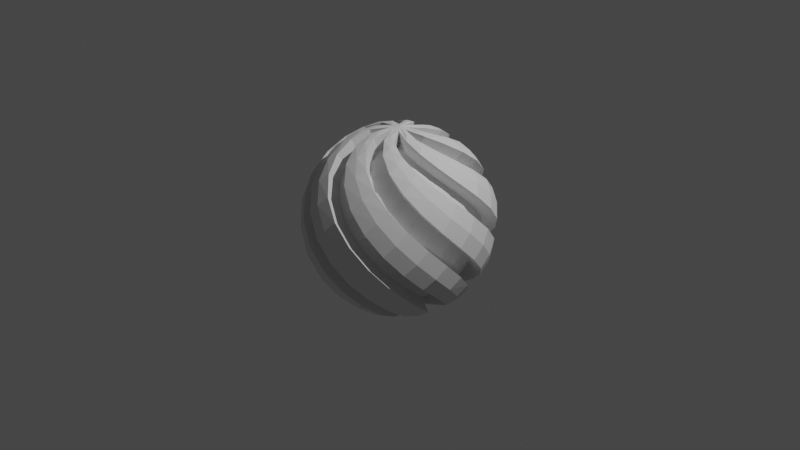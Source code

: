 # Source: surprised-abstract1.blend  (saved by Blender 3.3.6; exported with 4.5.12 LTS)
import bpy
from mathutils import Matrix  # noqa: F401  (used for matrix-valued properties, if any)

bpy.ops.wm.read_factory_settings(use_empty=True)
scene = bpy.context.scene
scene.name = 'Scene'

# ---- collections
col_collection = bpy.data.collections.new('Collection'); scene.collection.children.link(col_collection)

# ---- world
world_world = bpy.data.worlds.new('World'); scene.world = world_world
world_world.use_nodes = True; world_world.node_tree.nodes.clear()
_N = world_world.node_tree.nodes; _L = world_world.node_tree.links
n0 = _N.new('ShaderNodeOutputWorld'); n0.name = 'World Output'; n0.location = (300, 300)
n1 = _N.new('ShaderNodeBackground'); n1.name = 'Background'; n1.location = (10, 300)
n1.inputs[0].default_value = (0.05088, 0.05088, 0.05088, 1.0)
_L.new(n1.outputs[0], n0.inputs[0])
n0.is_active_output = True
world_world.color = (0.05088, 0.05088, 0.05088)
world_world.use_sun_shadow = False
world_world.sun_shadow_jitter_overblur = 0.0

# ---- cameras
cam_camera = bpy.data.cameras.new('Camera')
cam_camera.clip_end = 100.0
cam_camera.ortho_scale = 7.314

# ---- lights
light_light = bpy.data.lights.new('Light', 'POINT')
light_light.transmission_factor = 0.0
light_light.energy = 1000.0
light_light.shadow_soft_size = 0.1
light_light.shadow_maximum_resolution = 0.006
light_light.use_absolute_resolution = True

# ---- meshes
me_sphere = bpy.data.meshes.new('Sphere')
me_sphere.from_pydata([(0.0, 0.5556, 0.8315), (0.0, 0.9808, 0.1951), (0.0, 0.8315, -0.5556), (0.07466, 0.3753, 0.9239), (0.1802, 0.9061, 0.3827), (0.1802, 0.9061, -0.3827), (0.07466, 0.3753, -0.9239), (0.07466, 0.1802, 0.9808), (0.3182, 0.7682, 0.5556), (0.3753, 0.9061, -0.1951), (0.2126, 0.5133, -0.8315), (0.3928, 0.5879, 0.7071), (0.5556, 0.8315, 0.0), (0.3928, 0.5879, -0.7071), (0.3928, 0.3928, 0.8315), (0.6935, 0.6935, 0.1951), (0.5879, 0.5879, -0.5556), (0.1379, 0.1379, -0.9808), (0.3182, 0.2126, 0.9239), (0.7682, 0.5133, 0.3827), (0.7682, 0.5133, -0.3827), (0.3182, 0.2126, -0.9239), (0.0, 0.0, 1.0), (0.1802, 0.07466, 0.9808), (0.7682, 0.3182, 0.5556), (0.9061, 0.3753, -0.1951), (0.5133, 0.2126, -0.8315), (0.6935, 0.1379, 0.7071), (0.9808, 0.1951, 0.0), (0.6935, 0.1379, -0.7071), (0.5556, -5.215e-08, 0.8315), (0.9808, -8.941e-08, 0.1951), (0.8315, -8.941e-08, -0.5556), (0.1951, -1.118e-08, -0.9808), (0.3753, -0.07466, 0.9239), (0.9061, -0.1802, 0.3827), (0.9061, -0.1802, -0.3827), (0.3753, -0.07466, -0.9239), (0.1802, -0.07466, 0.9808), (0.7682, -0.3182, 0.5556), (0.9061, -0.3753, -0.1951), (0.5133, -0.2126, -0.8315), (0.5879, -0.3928, 0.7071), (0.8315, -0.5556, 0.0), (0.5879, -0.3928, -0.7071), (0.3928, -0.3928, 0.8315), (0.6935, -0.6935, 0.1951), (0.5879, -0.5879, -0.5556), (0.1379, -0.1379, -0.9808), (0.2126, -0.3182, 0.9239), (0.5133, -0.7682, 0.3827), (0.5133, -0.7682, -0.3827), (0.2126, -0.3182, -0.9239), (0.07466, -0.1802, 0.9808), (0.3182, -0.7682, 0.5556), (0.3753, -0.9061, -0.1951), (0.2126, -0.5133, -0.8315), (0.1379, -0.6935, 0.7071), (0.1951, -0.9808, 0.0), (0.1379, -0.6935, -0.7071), (-9.686e-08, -0.5556, 0.8315), (-1.341e-07, -0.9808, 0.1951), (-1.043e-07, -0.8315, -0.5556), (-7.451e-09, -0.1951, -0.9808), (-0.07466, -0.3753, 0.9239), (-0.1802, -0.9061, 0.3827), (-0.1802, -0.9061, -0.3827), (-0.07466, -0.3753, -0.9239), (-0.07466, -0.1802, 0.9808), (-0.3182, -0.7682, 0.5556), (-0.3753, -0.9061, -0.1951), (-0.2126, -0.5133, -0.8315), (-0.3928, -0.5879, 0.7071), (-0.5556, -0.8315, 0.0), (-0.3928, -0.5879, -0.7071), (-0.3928, -0.3928, 0.8315), (-0.6935, -0.6935, 0.1951), (-0.5879, -0.5879, -0.5556), (-0.1379, -0.1379, -0.9808), (0.0, 0.0, -1.0), (-0.3182, -0.2126, 0.9239), (-0.7682, -0.5133, 0.3827), (-0.7682, -0.5133, -0.3827), (-0.3182, -0.2126, -0.9239), (-0.1802, -0.07466, 0.9808), (-0.7682, -0.3182, 0.5556), (-0.9061, -0.3753, -0.1951), (-0.5133, -0.2126, -0.8315), (-0.6935, -0.1379, 0.7071), (-0.9808, -0.1951, 0.0), (-0.6935, -0.1379, -0.7071), (-0.5556, 1.49e-07, 0.8315), (-0.9808, 2.682e-07, 0.1951), (-0.8315, 1.639e-07, -0.5556), (-0.1951, 1.863e-08, -0.9808), (-0.3753, 0.07466, 0.9239), (-0.9061, 0.1802, 0.3827), (-0.9061, 0.1802, -0.3827), (-0.3753, 0.07466, -0.9239), (-0.1802, 0.07466, 0.9808), (-0.7682, 0.3182, 0.5556), (-0.9061, 0.3753, -0.1951), (-0.5133, 0.2126, -0.8315), (-0.5879, 0.3928, 0.7071), (-0.8315, 0.5556, 0.0), (-0.5879, 0.3928, -0.7071), (-0.3928, 0.3928, 0.8315), (-0.6935, 0.6935, 0.1951), (-0.5879, 0.5879, -0.5556), (-0.1379, 0.1379, -0.9808), (-0.2126, 0.3182, 0.9239), (-0.5133, 0.7682, 0.3827), (-0.5133, 0.7682, -0.3827), (-0.2126, 0.3182, -0.9239), (-0.07466, 0.1802, 0.9808), (-0.3182, 0.7682, 0.5556), (-0.3753, 0.9061, -0.1951), (-0.2126, 0.5133, -0.8315), (-0.1379, 0.6935, 0.7071), (-0.1951, 0.9808, 0.0), (-0.1379, 0.6935, -0.7071), (1.49e-08, 0.1951, -0.9808), (0.07537, 0.7282, 0.3973), (-0.06116, 0.7703, 0.6228), (-0.07508, 0.8239, -0.08937), (0.07113, 0.9513, -0.2691), (0.2157, 0.7257, 0.6417), (0.07195, 0.6275, 0.7666), (0.2642, 0.9521, -0.07485), (0.1202, 0.9808, 0.07485), (0.1737, 0.6073, -0.7666), (0.07845, 0.753, -0.6417), (0.2958, 0.5478, 0.774), (0.1414, 0.442, 0.8792), (0.4442, 0.8776, 0.1205), (0.2983, 0.9061, 0.2691), (0.2091, 0.7017, -0.3973), (0.3513, 0.6883, -0.6228), (0.05428, 0.2424, -0.7974), (0.0146, 0.04305, -0.8378), (0.105, 0.1999, 0.8043), (0.302, 0.3552, 0.8781), (0.3501, 0.6462, 0.3916), (0.5836, 0.7391, 0.3095), (0.3763, 0.6997, -0.2486), (0.5442, 0.6934, -0.4544), (0.1714, 0.3598, -0.7337), (0.1717, 0.2194, -0.9551), (0.2032, 0.1429, 0.7974), (0.03419, 0.02996, 0.8378), (0.4077, 0.496, 0.5314), (0.6612, 0.5576, 0.4853), (0.5295, 0.6357, -0.08937), (0.723, 0.6224, -0.2691), (0.3246, 0.4199, -0.6438), (0.3543, 0.2998, -0.8792), (0.4022, 0.3336, 0.6502), (0.6657, 0.3606, 0.6417), (0.6454, 0.5198, 0.07463), (0.8601, 0.4864, -0.07485), (0.4908, 0.4157, -0.5304), (0.5522, 0.3066, -0.7666), (0.3346, 0.1833, 0.7426), (0.5965, 0.1781, 0.774), (0.7068, 0.37, 0.2371), (0.9347, 0.3065, 0.1205), (0.644, 0.3483, -0.3973), (0.7351, 0.2383, -0.6228), (0.2098, 0.1331, -0.7974), (0.04077, 0.02012, -0.8378), (0.2156, 0.06715, 0.8043), (0.4647, 0.03764, 0.8781), (0.7045, 0.2094, 0.3916), (0.9352, 0.11, 0.3095), (0.7608, 0.2286, -0.2486), (0.8752, 0.1055, -0.4544), (0.3756, 0.1332, -0.7337), (0.2766, 0.03375, -0.9551), (0.2448, -0.04263, 0.7974), (0.04536, -0.002988, 0.8378), (0.639, 0.06248, 0.5314), (0.8618, -0.07331, 0.4853), (0.8239, 0.07508, -0.08937), (0.9513, -0.07113, -0.2691), (0.5265, 0.06736, -0.6438), (0.4625, -0.03855, -0.8792), (0.5203, -0.04849, 0.6502), (0.7257, -0.2157, 0.6417), (0.8239, -0.08882, 0.07463), (0.9521, -0.2642, -0.07485), (0.6409, -0.05312, -0.5304), (0.6073, -0.1737, -0.7666), (0.3662, -0.107, 0.7426), (0.5478, -0.2958, 0.774), (0.7614, -0.2381, 0.2371), (0.8776, -0.4442, 0.1205), (0.7017, -0.2091, -0.3973), (0.6883, -0.3513, -0.6228), (0.2424, -0.05428, -0.7974), (0.04305, -0.0146, -0.8378), (0.1999, -0.105, 0.8043), (0.3552, -0.302, 0.8781), (0.6462, -0.3501, 0.3916), (0.7391, -0.5836, 0.3095), (0.6997, -0.3763, -0.2486), (0.6934, -0.5442, -0.4544), (0.3598, -0.1714, -0.7337), (0.2194, -0.1717, -0.9551), (0.1429, -0.2032, 0.7974), (0.02996, -0.03419, 0.8378), (0.496, -0.4077, 0.5314), (0.5576, -0.6612, 0.4853), (0.6357, -0.5295, -0.08937), (0.6224, -0.723, -0.2691), (0.4199, -0.3246, -0.6438), (0.2998, -0.3543, -0.8792), (0.3336, -0.4022, 0.6502), (0.3606, -0.6657, 0.6417), (0.5198, -0.6454, 0.07463), (0.4864, -0.8601, -0.07485), (0.4157, -0.4908, -0.5304), (0.3066, -0.5522, -0.7666), (0.1833, -0.3346, 0.7426), (0.1781, -0.5965, 0.774), (0.37, -0.7068, 0.2371), (0.3065, -0.9347, 0.1205), (0.3483, -0.644, -0.3973), (0.2383, -0.7351, -0.6228), (0.1331, -0.2098, -0.7974), (0.02012, -0.04077, -0.8378), (0.06715, -0.2156, 0.8043), (0.03764, -0.4647, 0.8781), (0.2094, -0.7045, 0.3916), (0.11, -0.9352, 0.3095), (0.2286, -0.7608, -0.2486), (0.1055, -0.8752, -0.4544), (0.1332, -0.3756, -0.7337), (0.03375, -0.2766, -0.9551), (-0.04263, -0.2448, 0.7974), (-0.002988, -0.04536, 0.8378), (0.06248, -0.639, 0.5314), (-0.07331, -0.8618, 0.4853), (0.07508, -0.8239, -0.08937), (-0.07113, -0.9513, -0.2691), (0.06736, -0.5265, -0.6438), (-0.03855, -0.4625, -0.8792), (-0.04849, -0.5203, 0.6502), (-0.2157, -0.7257, 0.6417), (-0.08882, -0.8239, 0.07463), (-0.2642, -0.9521, -0.07485), (-0.05312, -0.6409, -0.5304), (-0.1737, -0.6073, -0.7666), (-0.107, -0.3662, 0.7426), (-0.2958, -0.5478, 0.774), (-0.2381, -0.7614, 0.2371), (-0.4442, -0.8776, 0.1205), (-0.2091, -0.7017, -0.3973), (-0.3513, -0.6883, -0.6228), (-0.05428, -0.2424, -0.7974), (-0.0146, -0.04305, -0.8378), (-0.105, -0.1999, 0.8043), (-0.302, -0.3552, 0.8781), (-0.3501, -0.6462, 0.3916), (-0.5836, -0.7391, 0.3095), (-0.3763, -0.6997, -0.2486), (-0.5442, -0.6934, -0.4544), (-0.1714, -0.3598, -0.7337), (-0.1717, -0.2194, -0.9551), (-0.2032, -0.1429, 0.7974), (-0.03419, -0.02996, 0.8378), (-0.4077, -0.496, 0.5314), (-0.6612, -0.5576, 0.4853), (-0.5295, -0.6357, -0.08937), (-0.723, -0.6224, -0.2691), (-0.3246, -0.4199, -0.6438), (-0.3543, -0.2998, -0.8792), (-0.4022, -0.3336, 0.6502), (-0.6657, -0.3606, 0.6417), (-0.6454, -0.5198, 0.07463), (-0.8601, -0.4864, -0.07485), (-0.4908, -0.4157, -0.5304), (-0.5522, -0.3066, -0.7666), (-0.3346, -0.1833, 0.7426), (-0.5965, -0.1781, 0.774), (-0.7068, -0.37, 0.2371), (-0.9347, -0.3065, 0.1205), (-0.644, -0.3483, -0.3973), (-0.7351, -0.2383, -0.6228), (-0.2098, -0.1331, -0.7974), (-0.04077, -0.02012, -0.8378), (-0.2156, -0.06715, 0.8043), (-0.4647, -0.03764, 0.8781), (-0.7045, -0.2094, 0.3916), (-0.9352, -0.11, 0.3095), (-0.7608, -0.2286, -0.2486), (-0.8752, -0.1055, -0.4544), (-0.3756, -0.1332, -0.7337), (-0.2766, -0.03375, -0.9551), (-0.2448, 0.04263, 0.7974), (-0.04536, 0.002988, 0.8378), (-0.639, -0.06248, 0.5314), (-0.8618, 0.07331, 0.4853), (-0.8239, -0.07508, -0.08937), (-0.9513, 0.07113, -0.2691), (-0.5265, -0.06736, -0.6438), (-0.4625, 0.03855, -0.8792), (-0.5203, 0.04849, 0.6502), (-0.7257, 0.2157, 0.6417), (-0.8239, 0.08882, 0.07463), (-0.9521, 0.2642, -0.07485), (-0.6409, 0.05312, -0.5304), (-0.6073, 0.1737, -0.7666), (-0.3662, 0.107, 0.7426), (-0.5478, 0.2958, 0.774), (-0.7614, 0.2381, 0.2371), (-0.8776, 0.4442, 0.1205), (-0.7017, 0.2091, -0.3973), (-0.6883, 0.3513, -0.6228), (-0.2424, 0.05428, -0.7974), (-0.04305, 0.0146, -0.8378), (-0.1999, 0.105, 0.8043), (-0.3552, 0.302, 0.8781), (-0.6462, 0.3501, 0.3916), (-0.7391, 0.5836, 0.3095), (-0.6997, 0.3763, -0.2486), (-0.6934, 0.5442, -0.4544), (-0.3598, 0.1714, -0.7337), (-0.2194, 0.1717, -0.9551), (-0.1429, 0.2032, 0.7974), (-0.02996, 0.03419, 0.8378), (-0.496, 0.4077, 0.5314), (-0.5576, 0.6612, 0.4853), (-0.6357, 0.5295, -0.08937), (-0.6224, 0.723, -0.2691), (-0.4199, 0.3246, -0.6438), (-0.2998, 0.3543, -0.8792), (-0.3336, 0.4022, 0.6502), (-0.3606, 0.6657, 0.6417), (-0.5198, 0.6454, 0.07463), (-0.4864, 0.8601, -0.07485), (-0.4157, 0.4908, -0.5304), (-0.3066, 0.5522, -0.7666), (-0.1833, 0.3346, 0.7426), (-0.1781, 0.5965, 0.774), (-0.37, 0.7068, 0.2371), (-0.3065, 0.9347, 0.1205), (-0.3483, 0.644, -0.3973), (-0.2383, 0.7351, -0.6228), (-0.1331, 0.2098, -0.7974), (-0.02012, 0.04077, -0.8378), (-0.06715, 0.2156, 0.8043), (-0.03764, 0.4647, 0.8781), (-0.2094, 0.7045, 0.3916), (-0.11, 0.9352, 0.3095), (-0.2286, 0.7608, -0.2486), (-0.1055, 0.8752, -0.4544), (-0.1332, 0.3756, -0.7337), (-0.03375, 0.2766, -0.9551), (0.04263, 0.2448, 0.7974), (0.002988, 0.04536, 0.8378), (0.04129, 0.3793, -0.7426), (-0.06371, 0.6193, -0.774), (0.107, 0.3662, 0.7426), (0.137, 0.2426, 0.9551), (0.2668, 0.296, 0.7337), (0.2637, 0.4606, 0.6438), (0.05312, 0.6409, -0.5304), (0.2621, 0.8243, -0.4853), (0.3023, 0.5665, -0.5314), (0.1543, 0.4992, -0.6502), (0.03855, 0.4625, -0.8792), (-0.06736, 0.5265, -0.6438), (0.2381, 0.7614, 0.2371), (0.4324, 0.7682, 0.4544), (0.5024, 0.6154, 0.2486), (0.3847, 0.7324, 0.08937), (0.4595, 0.822, -0.3095), (0.4631, 0.5707, -0.3916), (0.03498, 0.08445, -0.991), (0.07466, 0.2838, -0.9506), (0.2126, 0.4149, -0.8781), (0.1445, 0.1735, -0.8043), (0.06463, 0.06463, 0.991), (0.2337, 0.1776, 0.9506), (0.08882, 0.8239, 0.07463), (0.2332, 0.7952, -0.07463), (0.04849, 0.5203, 0.6502), (0.1962, 0.6125, 0.5304), (0.07331, 0.8618, 0.4853), (-0.06248, 0.639, 0.5314), (0.5014, 0.5879, 0.6228), (0.5682, 0.4617, 0.3973), (0.6408, 0.7462, -0.1205), (0.6123, 0.5114, -0.2371), (0.3928, 0.4829, -0.774), (0.2974, 0.239, -0.7426), (0.4946, 0.3928, 0.7666), (0.5718, 0.2944, 0.5304), (0.7785, 0.6085, 0.07485), (0.7272, 0.3974, -0.07463), (0.5879, 0.477, -0.6417), (0.4621, 0.2439, -0.6502), (0.4125, 0.2126, 0.8792), (0.5122, 0.1392, 0.6438), (0.8517, 0.4298, 0.2691), (0.7899, 0.2459, 0.08937), (0.7682, 0.3975, -0.4853), (0.6143, 0.1868, -0.5314), (0.2684, 0.07466, 0.9551), (0.398, 0.02066, 0.7337), (0.8489, 0.2375, 0.4544), (0.7904, 0.07994, 0.2486), (0.9061, 0.2563, -0.3095), (0.731, 0.07612, -0.3916), (0.08445, 0.03498, -0.991), (0.2535, 0.1479, -0.9506), (0.4437, 0.143, -0.8781), (0.2249, 0.02047, -0.8043), (0.0914, -2.608e-08, 0.991), (0.2908, -0.03965, 0.9506), (0.7703, 0.06116, 0.6228), (0.7282, -0.07537, 0.3973), (0.9808, 0.07455, -0.1205), (0.7946, -0.0714, -0.2371), (0.6193, 0.06371, -0.774), (0.3793, -0.04129, -0.7426), (0.6275, -0.07195, 0.7666), (0.6125, -0.1962, 0.5304), (0.9808, -0.1202, 0.07485), (0.7952, -0.2332, -0.07463), (0.753, -0.07845, -0.6417), (0.4992, -0.1543, -0.6502), (0.442, -0.1414, 0.8792), (0.4606, -0.2637, 0.6438), (0.9061, -0.2983, 0.2691), (0.7324, -0.3847, 0.08937), (0.8243, -0.2621, -0.4853), (0.5665, -0.3023, -0.5314), (0.2426, -0.137, 0.9551), (0.296, -0.2668, 0.7337), (0.7682, -0.4324, 0.4544), (0.6154, -0.5024, 0.2486), (0.822, -0.4595, -0.3095), (0.5707, -0.4631, -0.3916), (0.08445, -0.03498, -0.991), (0.2838, -0.07466, -0.9506), (0.4149, -0.2126, -0.8781), (0.1735, -0.1445, -0.8043), (0.06463, -0.06463, 0.991), (0.1776, -0.2337, 0.9506), (0.5879, -0.5014, 0.6228), (0.4617, -0.5682, 0.3973), (0.7462, -0.6408, -0.1205), (0.5114, -0.6123, -0.2371), (0.4829, -0.3928, -0.774), (0.239, -0.2974, -0.7426), (0.3928, -0.4946, 0.7666), (0.2944, -0.5718, 0.5304), (0.6085, -0.7785, 0.07485), (0.3974, -0.7272, -0.07463), (0.477, -0.5879, -0.6417), (0.2439, -0.4621, -0.6502), (0.2126, -0.4125, 0.8792), (0.1392, -0.5122, 0.6438), (0.4298, -0.8517, 0.2691), (0.2459, -0.7899, 0.08937), (0.3975, -0.7682, -0.4853), (0.1868, -0.6143, -0.5314), (0.07466, -0.2684, 0.9551), (0.02066, -0.398, 0.7337), (0.2375, -0.8489, 0.4544), (0.07994, -0.7904, 0.2486), (0.2563, -0.9061, -0.3095), (0.07612, -0.731, -0.3916), (0.03498, -0.08445, -0.991), (0.1479, -0.2535, -0.9506), (0.143, -0.4437, -0.8781), (0.02047, -0.2249, -0.8043), (-2.608e-08, -0.0914, 0.991), (-0.03965, -0.2908, 0.9506), (0.06116, -0.7703, 0.6228), (-0.07537, -0.7282, 0.3973), (0.07455, -0.9808, -0.1205), (-0.0714, -0.7946, -0.2371), (0.06371, -0.6193, -0.774), (-0.04129, -0.3793, -0.7426), (-0.07195, -0.6275, 0.7666), (-0.1962, -0.6125, 0.5304), (-0.1202, -0.9808, 0.07485), (-0.2332, -0.7952, -0.07463), (-0.07845, -0.753, -0.6417), (-0.1543, -0.4992, -0.6502), (-0.1414, -0.442, 0.8792), (-0.2637, -0.4606, 0.6438), (-0.2983, -0.9061, 0.2691), (-0.3847, -0.7324, 0.08937), (-0.2621, -0.8243, -0.4853), (-0.3023, -0.5665, -0.5314), (-0.137, -0.2426, 0.9551), (-0.2668, -0.296, 0.7337), (-0.4324, -0.7682, 0.4544), (-0.5024, -0.6154, 0.2486), (-0.4595, -0.822, -0.3095), (-0.4631, -0.5707, -0.3916), (-0.03498, -0.08445, -0.991), (-0.07466, -0.2838, -0.9506), (-0.2126, -0.4149, -0.8781), (-0.1445, -0.1735, -0.8043), (-0.06463, -0.06463, 0.991), (-0.2337, -0.1776, 0.9506), (-0.5014, -0.5879, 0.6228), (-0.5682, -0.4617, 0.3973), (-0.6408, -0.7462, -0.1205), (-0.6123, -0.5114, -0.2371), (-0.3928, -0.4829, -0.774), (-0.2974, -0.239, -0.7426), (-0.4946, -0.3928, 0.7666), (-0.5718, -0.2944, 0.5304), (-0.7785, -0.6085, 0.07485), (-0.7272, -0.3974, -0.07463), (-0.5879, -0.477, -0.6417), (-0.4621, -0.2439, -0.6502), (-0.4125, -0.2126, 0.8792), (-0.5122, -0.1392, 0.6438), (-0.8517, -0.4298, 0.2691), (-0.7899, -0.2459, 0.08937), (-0.7682, -0.3975, -0.4853), (-0.6143, -0.1868, -0.5314), (-0.2684, -0.07466, 0.9551), (-0.398, -0.02066, 0.7337), (-0.8489, -0.2375, 0.4544), (-0.7904, -0.07994, 0.2486), (-0.9061, -0.2563, -0.3095), (-0.731, -0.07612, -0.3916), (-0.08445, -0.03498, -0.991), (-0.2535, -0.1479, -0.9506), (-0.4437, -0.143, -0.8781), (-0.2249, -0.02047, -0.8043), (-0.0914, 3.353e-08, 0.991), (-0.2908, 0.03965, 0.9506), (-0.7703, -0.06116, 0.6228), (-0.7282, 0.07537, 0.3973), (-0.9808, -0.07455, -0.1205), (-0.7946, 0.0714, -0.2371), (-0.6193, -0.06371, -0.774), (-0.3793, 0.04129, -0.7426), (-0.6275, 0.07195, 0.7666), (-0.6125, 0.1962, 0.5304), (-0.9808, 0.1202, 0.07485), (-0.7952, 0.2332, -0.07463), (-0.753, 0.07845, -0.6417), (-0.4992, 0.1543, -0.6502), (-0.442, 0.1414, 0.8792), (-0.4606, 0.2637, 0.6438), (-0.9061, 0.2983, 0.2691), (-0.7324, 0.3847, 0.08937), (-0.8243, 0.2621, -0.4853), (-0.5665, 0.3023, -0.5314), (-0.2426, 0.137, 0.9551), (-0.296, 0.2668, 0.7337), (-0.7682, 0.4324, 0.4544), (-0.6154, 0.5024, 0.2486), (-0.822, 0.4595, -0.3095), (-0.5707, 0.4631, -0.3916), (-0.08445, 0.03498, -0.991), (-0.2838, 0.07466, -0.9506), (-0.4149, 0.2126, -0.8781), (-0.1735, 0.1445, -0.8043), (-0.06463, 0.06463, 0.991), (-0.1776, 0.2337, 0.9506), (-0.5879, 0.5014, 0.6228), (-0.4617, 0.5682, 0.3973), (-0.7462, 0.6408, -0.1205), (-0.5114, 0.6123, -0.2371), (-0.4829, 0.3928, -0.774), (-0.239, 0.2974, -0.7426), (-0.3928, 0.4946, 0.7666), (-0.2944, 0.5718, 0.5304), (-0.6085, 0.7785, 0.07485), (-0.3974, 0.7272, -0.07463), (-0.477, 0.5879, -0.6417), (-0.2439, 0.4621, -0.6502), (-0.2126, 0.4125, 0.8792), (-0.1392, 0.5122, 0.6438), (-0.4298, 0.8517, 0.2691), (-0.2459, 0.7899, 0.08937), (-0.3975, 0.7682, -0.4853), (-0.1868, 0.6143, -0.5314), (-0.07466, 0.2684, 0.9551), (-0.02066, 0.398, 0.7337), (-0.2375, 0.8489, 0.4544), (-0.07994, 0.7904, 0.2486), (-0.2563, 0.9061, -0.3095), (-0.07612, 0.731, -0.3916), (-0.03498, 0.08445, -0.991), (-0.1479, 0.2535, -0.9506), (-0.143, 0.4437, -0.8781), (-0.02047, 0.2249, -0.8043), (2.608e-08, 0.0914, 0.991), (0.03965, 0.2908, 0.9506), (-0.07455, 0.9808, -0.1205), (0.0714, 0.7946, -0.2371)], [], [(115, 118, 123, 590), (2, 131, 361, 120), (8, 11, 390, 373), (0, 3, 133, 127), (143, 151, 19, 15), (388, 126, 8, 4), (126, 132, 11, 8), (370, 130, 10, 6), (134, 143, 15, 12), (116, 119, 600, 592), (4, 8, 373, 135), (130, 137, 13, 10), (1, 4, 135, 129), (141, 383, 18, 14), (137, 145, 16, 13), (128, 134, 12, 9), (3, 7, 363, 133), (378, 147, 17, 79), (5, 9, 376, 367), (79, 121, 6, 379, 378), (145, 153, 20, 16), (151, 157, 24, 19), (22, 382, 363, 7), (6, 10, 380, 379), (147, 155, 21, 17), (11, 14, 396, 390), (12, 15, 398, 392), (9, 12, 392, 376), (22, 23, 18, 383, 382), (155, 161, 26, 21), (153, 159, 25, 20), (157, 163, 27, 24), (10, 13, 394, 380), (159, 165, 28, 25), (22, 418, 408, 23), (15, 19, 404, 398), (19, 24, 410, 404), (161, 167, 29, 26), (13, 16, 400, 394), (14, 18, 402, 396), (163, 171, 30, 27), (173, 181, 35, 31), (165, 173, 31, 28), (414, 177, 33, 79), (16, 20, 406, 400), (18, 23, 408, 402), (167, 175, 32, 29), (17, 21, 415, 414, 79), (181, 187, 39, 35), (24, 27, 420, 410), (21, 26, 416, 415), (175, 183, 36, 32), (171, 419, 34, 30), (177, 185, 37, 33), (20, 25, 412, 406), (185, 191, 41, 37), (28, 31, 428, 422), (22, 38, 34, 419, 418), (183, 189, 40, 36), (25, 28, 422, 412), (26, 29, 424, 416), (29, 32, 430, 424), (31, 35, 434, 428), (35, 39, 440, 434), (191, 197, 44, 41), (27, 30, 426, 420), (30, 34, 432, 426), (187, 193, 42, 39), (22, 448, 438, 38), (189, 195, 43, 40), (203, 211, 50, 46), (195, 203, 46, 43), (32, 36, 436, 430), (444, 207, 48, 79), (197, 205, 47, 44), (193, 201, 45, 42), (205, 213, 51, 47), (211, 217, 54, 50), (39, 42, 450, 440), (201, 449, 49, 45), (207, 215, 52, 48), (34, 38, 438, 432), (37, 41, 446, 445), (36, 40, 442, 436), (33, 37, 445, 444, 79), (40, 43, 452, 442), (22, 53, 49, 449, 448), (213, 219, 55, 51), (217, 223, 57, 54), (41, 44, 454, 446), (215, 221, 56, 52), (43, 46, 458, 452), (46, 50, 464, 458), (50, 54, 470, 464), (42, 45, 456, 450), (45, 49, 462, 456), (221, 227, 59, 56), (219, 225, 58, 55), (22, 478, 468, 53), (44, 47, 460, 454), (225, 233, 61, 58), (474, 237, 63, 79), (49, 53, 468, 462), (227, 235, 62, 59), (47, 51, 466, 460), (233, 241, 65, 61), (223, 231, 60, 57), (54, 57, 480, 470), (52, 56, 476, 475), (231, 479, 64, 60), (237, 245, 67, 63), (51, 55, 472, 466), (48, 52, 475, 474, 79), (235, 243, 66, 62), (241, 247, 69, 65), (22, 68, 64, 479, 478), (247, 253, 72, 69), (56, 59, 484, 476), (243, 249, 70, 66), (245, 251, 71, 67), (55, 58, 482, 472), (251, 257, 74, 71), (57, 60, 486, 480), (60, 64, 492, 486), (249, 255, 73, 70), (261, 509, 80, 75), (58, 61, 488, 482), (61, 65, 494, 488), (59, 62, 490, 484), (62, 66, 496, 490), (65, 69, 500, 494), (257, 265, 77, 74), (64, 68, 498, 492), (253, 261, 75, 72), (263, 271, 81, 76), (504, 267, 78, 79), (255, 263, 76, 73), (69, 72, 510, 500), (66, 70, 502, 496), (63, 67, 505, 504, 79), (267, 275, 83, 78), (265, 273, 82, 77), (271, 277, 85, 81), (67, 71, 506, 505), (273, 279, 86, 82), (277, 283, 88, 85), (275, 281, 87, 83), (22, 508, 498, 68), (73, 76, 518, 512), (71, 74, 514, 506), (70, 73, 512, 502), (22, 84, 80, 509, 508), (81, 85, 530, 524), (72, 75, 516, 510), (75, 80, 522, 516), (279, 285, 89, 86), (22, 538, 528, 84), (74, 77, 520, 514), (76, 81, 524, 518), (281, 287, 90, 87), (80, 84, 528, 522), (283, 291, 91, 88), (293, 301, 96, 92), (287, 295, 93, 90), (285, 293, 92, 89), (534, 297, 94, 79), (77, 82, 526, 520), (85, 88, 540, 530), (291, 539, 95, 91), (297, 305, 98, 94), (78, 83, 535, 534, 79), (295, 303, 97, 93), (301, 307, 100, 96), (82, 86, 532, 526), (83, 87, 536, 535), (87, 90, 544, 536), (305, 311, 102, 98), (89, 92, 548, 542), (86, 89, 542, 532), (22, 99, 95, 539, 538), (303, 309, 101, 97), (307, 313, 103, 100), (88, 91, 546, 540), (321, 569, 110, 106), (91, 95, 552, 546), (90, 93, 550, 544), (309, 315, 104, 101), (96, 100, 560, 554), (311, 317, 105, 102), (317, 325, 108, 105), (100, 103, 570, 560), (313, 321, 106, 103), (323, 331, 111, 107), (315, 323, 107, 104), (564, 327, 109, 79), (92, 96, 554, 548), (95, 99, 558, 552), (93, 97, 556, 550), (94, 98, 565, 564, 79), (97, 101, 562, 556), (325, 333, 112, 108), (331, 337, 115, 111), (22, 568, 558, 99), (98, 102, 566, 565), (327, 335, 113, 109), (103, 106, 576, 570), (104, 107, 578, 572), (101, 104, 572, 562), (22, 114, 110, 569, 568), (335, 341, 117, 113), (333, 339, 116, 112), (337, 343, 118, 115), (102, 105, 574, 566), (339, 345, 119, 116), (22, 598, 588, 114), (107, 111, 584, 578), (111, 115, 590, 584), (341, 347, 120, 117), (105, 108, 580, 574), (106, 110, 582, 576), (343, 351, 0, 118), (127, 123, 118, 0), (345, 353, 1, 119), (594, 357, 121, 79), (108, 112, 586, 580), (110, 114, 588, 582), (347, 355, 2, 120), (109, 113, 595, 594, 79), (117, 120, 361, 596), (113, 117, 596, 595), (600, 119, 1, 129), (351, 599, 3, 0), (357, 370, 6, 121), (112, 116, 592, 586), (132, 141, 14, 11), (125, 128, 9, 5), (7, 3, 599, 598, 22), (2, 5, 367, 131), (5, 2, 355, 125), (362, 140, 364, 365), (366, 136, 368, 369), (369, 360, 371, 366), (372, 142, 374, 375), (136, 144, 377, 368), (138, 146, 381, 139), (140, 149, 148, 364), (384, 372, 375, 385), (386, 362, 365, 387), (387, 122, 389, 386), (142, 150, 391, 374), (144, 152, 393, 377), (146, 154, 395, 381), (150, 156, 397, 391), (152, 158, 399, 393), (154, 160, 401, 395), (156, 162, 403, 397), (158, 164, 405, 399), (160, 166, 407, 401), (162, 170, 409, 403), (164, 172, 411, 405), (166, 174, 413, 407), (168, 176, 417, 169), (170, 179, 178, 409), (172, 180, 421, 411), (174, 182, 423, 413), (176, 184, 425, 417), (180, 186, 427, 421), (182, 188, 429, 423), (184, 190, 431, 425), (186, 192, 433, 427), (188, 194, 435, 429), (190, 196, 437, 431), (192, 200, 439, 433), (194, 202, 441, 435), (196, 204, 443, 437), (198, 206, 447, 199), (200, 209, 208, 439), (202, 210, 451, 441), (204, 212, 453, 443), (206, 214, 455, 447), (210, 216, 457, 451), (212, 218, 459, 453), (214, 220, 461, 455), (216, 222, 463, 457), (218, 224, 465, 459), (220, 226, 467, 461), (222, 230, 469, 463), (224, 232, 471, 465), (226, 234, 473, 467), (228, 236, 477, 229), (230, 239, 238, 469), (232, 240, 481, 471), (234, 242, 483, 473), (236, 244, 485, 477), (240, 246, 487, 481), (242, 248, 489, 483), (244, 250, 491, 485), (246, 252, 493, 487), (248, 254, 495, 489), (250, 256, 497, 491), (252, 260, 499, 493), (254, 262, 501, 495), (256, 264, 503, 497), (258, 266, 507, 259), (260, 269, 268, 499), (262, 270, 511, 501), (264, 272, 513, 503), (266, 274, 515, 507), (270, 276, 517, 511), (272, 278, 519, 513), (274, 280, 521, 515), (276, 282, 523, 517), (278, 284, 525, 519), (280, 286, 527, 521), (282, 290, 529, 523), (284, 292, 531, 525), (286, 294, 533, 527), (288, 296, 537, 289), (290, 299, 298, 529), (292, 300, 541, 531), (294, 302, 543, 533), (296, 304, 545, 537), (300, 306, 547, 541), (302, 308, 549, 543), (304, 310, 551, 545), (306, 312, 553, 547), (308, 314, 555, 549), (310, 316, 557, 551), (312, 320, 559, 553), (314, 322, 561, 555), (316, 324, 563, 557), (318, 326, 567, 319), (320, 329, 328, 559), (322, 330, 571, 561), (324, 332, 573, 563), (326, 334, 575, 567), (330, 336, 577, 571), (332, 338, 579, 573), (334, 340, 581, 575), (336, 342, 583, 577), (338, 344, 585, 579), (340, 346, 587, 581), (342, 350, 589, 583), (344, 352, 591, 585), (346, 354, 593, 587), (348, 356, 597, 349), (350, 359, 358, 589), (352, 389, 122, 591), (354, 124, 601, 593), (356, 371, 360, 597), (124, 384, 385, 601), (4, 1, 353, 388), (140, 362, 133, 363), (365, 364, 141, 132), (136, 366, 131, 367), (369, 368, 137, 130), (360, 369, 130, 370), (366, 371, 361, 131), (142, 372, 135, 373), (375, 374, 143, 134), (144, 136, 367, 376), (368, 377, 145, 137), (138, 139, 378, 379), (146, 138, 379, 380), (139, 381, 147, 378), (149, 140, 363, 382), (148, 149, 382, 383), (364, 148, 383, 141), (372, 384, 129, 135), (385, 375, 134, 128), (362, 386, 127, 133), (387, 365, 132, 126), (122, 387, 126, 388), (386, 389, 123, 127), (150, 142, 373, 390), (374, 391, 151, 143), (152, 144, 376, 392), (377, 393, 153, 145), (154, 146, 380, 394), (381, 395, 155, 147), (156, 150, 390, 396), (391, 397, 157, 151), (158, 152, 392, 398), (393, 399, 159, 153), (160, 154, 394, 400), (395, 401, 161, 155), (162, 156, 396, 402), (397, 403, 163, 157), (164, 158, 398, 404), (399, 405, 165, 159), (166, 160, 400, 406), (401, 407, 167, 161), (170, 162, 402, 408), (403, 409, 171, 163), (172, 164, 404, 410), (405, 411, 173, 165), (174, 166, 406, 412), (407, 413, 175, 167), (168, 169, 414, 415), (176, 168, 415, 416), (169, 417, 177, 414), (179, 170, 408, 418), (178, 179, 418, 419), (409, 178, 419, 171), (180, 172, 410, 420), (411, 421, 181, 173), (182, 174, 412, 422), (413, 423, 183, 175), (184, 176, 416, 424), (417, 425, 185, 177), (186, 180, 420, 426), (421, 427, 187, 181), (188, 182, 422, 428), (423, 429, 189, 183), (190, 184, 424, 430), (425, 431, 191, 185), (192, 186, 426, 432), (427, 433, 193, 187), (194, 188, 428, 434), (429, 435, 195, 189), (196, 190, 430, 436), (431, 437, 197, 191), (200, 192, 432, 438), (433, 439, 201, 193), (202, 194, 434, 440), (435, 441, 203, 195), (204, 196, 436, 442), (437, 443, 205, 197), (198, 199, 444, 445), (206, 198, 445, 446), (199, 447, 207, 444), (209, 200, 438, 448), (208, 209, 448, 449), (439, 208, 449, 201), (210, 202, 440, 450), (441, 451, 211, 203), (212, 204, 442, 452), (443, 453, 213, 205), (214, 206, 446, 454), (447, 455, 215, 207), (216, 210, 450, 456), (451, 457, 217, 211), (218, 212, 452, 458), (453, 459, 219, 213), (220, 214, 454, 460), (455, 461, 221, 215), (222, 216, 456, 462), (457, 463, 223, 217), (224, 218, 458, 464), (459, 465, 225, 219), (226, 220, 460, 466), (461, 467, 227, 221), (230, 222, 462, 468), (463, 469, 231, 223), (232, 224, 464, 470), (465, 471, 233, 225), (234, 226, 466, 472), (467, 473, 235, 227), (228, 229, 474, 475), (236, 228, 475, 476), (229, 477, 237, 474), (239, 230, 468, 478), (238, 239, 478, 479), (469, 238, 479, 231), (240, 232, 470, 480), (471, 481, 241, 233), (242, 234, 472, 482), (473, 483, 243, 235), (244, 236, 476, 484), (477, 485, 245, 237), (246, 240, 480, 486), (481, 487, 247, 241), (248, 242, 482, 488), (483, 489, 249, 243), (250, 244, 484, 490), (485, 491, 251, 245), (252, 246, 486, 492), (487, 493, 253, 247), (254, 248, 488, 494), (489, 495, 255, 249), (256, 250, 490, 496), (491, 497, 257, 251), (260, 252, 492, 498), (493, 499, 261, 253), (262, 254, 494, 500), (495, 501, 263, 255), (264, 256, 496, 502), (497, 503, 265, 257), (258, 259, 504, 505), (266, 258, 505, 506), (259, 507, 267, 504), (269, 260, 498, 508), (268, 269, 508, 509), (499, 268, 509, 261), (270, 262, 500, 510), (501, 511, 271, 263), (272, 264, 502, 512), (503, 513, 273, 265), (274, 266, 506, 514), (507, 515, 275, 267), (276, 270, 510, 516), (511, 517, 277, 271), (278, 272, 512, 518), (513, 519, 279, 273), (280, 274, 514, 520), (515, 521, 281, 275), (282, 276, 516, 522), (517, 523, 283, 277), (284, 278, 518, 524), (519, 525, 285, 279), (286, 280, 520, 526), (521, 527, 287, 281), (290, 282, 522, 528), (523, 529, 291, 283), (292, 284, 524, 530), (525, 531, 293, 285), (294, 286, 526, 532), (527, 533, 295, 287), (288, 289, 534, 535), (296, 288, 535, 536), (289, 537, 297, 534), (299, 290, 528, 538), (298, 299, 538, 539), (529, 298, 539, 291), (300, 292, 530, 540), (531, 541, 301, 293), (302, 294, 532, 542), (533, 543, 303, 295), (304, 296, 536, 544), (537, 545, 305, 297), (306, 300, 540, 546), (541, 547, 307, 301), (308, 302, 542, 548), (543, 549, 309, 303), (310, 304, 544, 550), (545, 551, 311, 305), (312, 306, 546, 552), (547, 553, 313, 307), (314, 308, 548, 554), (549, 555, 315, 309), (316, 310, 550, 556), (551, 557, 317, 311), (320, 312, 552, 558), (553, 559, 321, 313), (322, 314, 554, 560), (555, 561, 323, 315), (324, 316, 556, 562), (557, 563, 325, 317), (318, 319, 564, 565), (326, 318, 565, 566), (319, 567, 327, 564), (329, 320, 558, 568), (328, 329, 568, 569), (559, 328, 569, 321), (330, 322, 560, 570), (561, 571, 331, 323), (332, 324, 562, 572), (563, 573, 333, 325), (334, 326, 566, 574), (567, 575, 335, 327), (336, 330, 570, 576), (571, 577, 337, 331), (338, 332, 572, 578), (573, 579, 339, 333), (340, 334, 574, 580), (575, 581, 341, 335), (342, 336, 576, 582), (577, 583, 343, 337), (344, 338, 578, 584), (579, 585, 345, 339), (346, 340, 580, 586), (581, 587, 347, 341), (350, 342, 582, 588), (583, 589, 351, 343), (352, 344, 584, 590), (585, 591, 353, 345), (354, 346, 586, 592), (587, 593, 355, 347), (348, 349, 594, 595), (356, 348, 595, 596), (349, 597, 357, 594), (359, 350, 588, 598), (358, 359, 598, 599), (589, 358, 599, 351), (389, 352, 590, 123), (591, 122, 388, 353), (124, 354, 592, 600), (593, 601, 125, 355), (371, 356, 596, 361), (597, 360, 370, 357), (384, 124, 600, 129), (601, 385, 128, 125)])
_uv = me_sphere.uv_layers.new(name='UVMap')
_uv.uv.foreach_set('vector', [0.8125, 0.6875, 0.7812, 0.75, 0.7639, 0.7152, 0.7942, 0.6509, 0.75, 0.3125, 0.7322, 0.277, 0.7644, 0.2164, 0.7812, 0.25, 0.6875, 0.6875, 0.6562, 0.75, 0.6389, 0.7152, 0.6692, 0.6509, 0.75, 0.8125, 0.7188, 0.875, 0.7036, 0.8448, 0.7337, 0.7799, 0.6441, 0.6006, 0.6123, 0.6621, 0.5938, 0.625, 0.625, 0.5625, 0.7373, 0.6621, 0.7053, 0.723, 0.6875, 0.6875, 0.7188, 0.625, 0.7053, 0.723, 0.6731, 0.7836, 0.6562, 0.75, 0.6875, 0.6875, 0.7339, 0.1552, 0.7038, 0.2201, 0.6875, 0.1875, 0.7188, 0.125, 0.6756, 0.5386, 0.6441, 0.6006, 0.625, 0.5625, 0.6562, 0.5, 0.8125, 0.4375, 0.7812, 0.5, 0.7619, 0.4614, 0.7934, 0.3994, 0.7188, 0.625, 0.6875, 0.6875, 0.6692, 0.6509, 0.6998, 0.5872, 0.7038, 0.2201, 0.6736, 0.2848, 0.6562, 0.25, 0.6875, 0.1875, 0.75, 0.5625, 0.7188, 0.625, 0.6998, 0.5872, 0.7307, 0.524, 0.6408, 0.844, 0.6084, 0.9043, 0.5938, 0.875, 0.625, 0.8125, 0.6736, 0.2848, 0.6433, 0.3491, 0.625, 0.3125, 0.6562, 0.25, 0.7068, 0.476, 0.6756, 0.5386, 0.6562, 0.5, 0.6875, 0.4375, 0.7188, 0.875, 0.6875, 0.9375, 0.6734, 0.9092, 0.7036, 0.8448, 0.6792, 0.02928, 0.6391, 0.09076, 0.625, 0.0625, 0.6719, 0.0, 0.7188, 0.375, 0.6875, 0.4375, 0.6684, 0.3994, 0.7002, 0.3379, 0.7344, 0.0, 0.75, 0.0625, 0.7188, 0.125, 0.7041, 0.09569, 0.7124, 0.02928, 0.6433, 0.3491, 0.6127, 0.4128, 0.5938, 0.375, 0.625, 0.3125, 0.6123, 0.6621, 0.5803, 0.723, 0.5625, 0.6875, 0.5938, 0.625, 0.6406, 1.0, 0.6333, 0.9707, 0.6734, 0.9092, 0.6875, 0.9375, 0.7188, 0.125, 0.6875, 0.1875, 0.6717, 0.156, 0.7041, 0.09569, 0.6391, 0.09076, 0.6089, 0.1552, 0.5938, 0.125, 0.625, 0.0625, 0.6562, 0.75, 0.625, 0.8125, 0.6087, 0.7799, 0.6389, 0.7152, 0.6562, 0.5, 0.625, 0.5625, 0.6057, 0.524, 0.6369, 0.4614, 0.6875, 0.4375, 0.6562, 0.5, 0.6369, 0.4614, 0.6684, 0.3994, 0.5781, 1.0, 0.5625, 0.9375, 0.5938, 0.875, 0.6084, 0.9043, 0.6001, 0.9707, 0.6089, 0.1552, 0.5788, 0.2201, 0.5625, 0.1875, 0.5938, 0.125, 0.6127, 0.4128, 0.5818, 0.476, 0.5625, 0.4375, 0.5938, 0.375, 0.5803, 0.723, 0.5481, 0.7836, 0.5312, 0.75, 0.5625, 0.6875, 0.6875, 0.1875, 0.6562, 0.25, 0.6394, 0.2164, 0.6717, 0.156, 0.5818, 0.476, 0.5506, 0.5386, 0.5312, 0.5, 0.5625, 0.4375, 0.5156, 1.0, 0.5083, 0.9707, 0.5484, 0.9092, 0.5625, 0.9375, 0.625, 0.5625, 0.5938, 0.625, 0.5748, 0.5872, 0.6057, 0.524, 0.5938, 0.625, 0.5625, 0.6875, 0.5442, 0.6509, 0.5748, 0.5872, 0.5788, 0.2201, 0.5486, 0.2848, 0.5312, 0.25, 0.5625, 0.1875, 0.6562, 0.25, 0.625, 0.3125, 0.6072, 0.277, 0.6394, 0.2164, 0.625, 0.8125, 0.5938, 0.875, 0.5786, 0.8448, 0.6087, 0.7799, 0.5481, 0.7836, 0.5158, 0.844, 0.5, 0.8125, 0.5312, 0.75, 0.5191, 0.6006, 0.4873, 0.6621, 0.4688, 0.625, 0.5, 0.5625, 0.5506, 0.5386, 0.5191, 0.6006, 0.5, 0.5625, 0.5312, 0.5, 0.5542, 0.02928, 0.5141, 0.09076, 0.5, 0.0625, 0.5469, 0.0, 0.625, 0.3125, 0.5938, 0.375, 0.5752, 0.3379, 0.6072, 0.277, 0.5938, 0.875, 0.5625, 0.9375, 0.5484, 0.9092, 0.5786, 0.8448, 0.5486, 0.2848, 0.5183, 0.3491, 0.5, 0.3125, 0.5312, 0.25, 0.625, 0.0625, 0.5938, 0.125, 0.5791, 0.09569, 0.5874, 0.02928, 0.6094, 0.0, 0.4873, 0.6621, 0.4553, 0.723, 0.4375, 0.6875, 0.4688, 0.625, 0.5625, 0.6875, 0.5312, 0.75, 0.5139, 0.7152, 0.5442, 0.6509, 0.5938, 0.125, 0.5625, 0.1875, 0.5467, 0.156, 0.5791, 0.09569, 0.5183, 0.3491, 0.4877, 0.4128, 0.4688, 0.375, 0.5, 0.3125, 0.5158, 0.844, 0.4834, 0.9043, 0.4688, 0.875, 0.5, 0.8125, 0.5141, 0.09076, 0.4839, 0.1552, 0.4688, 0.125, 0.5, 0.0625, 0.5938, 0.375, 0.5625, 0.4375, 0.5434, 0.3994, 0.5752, 0.3379, 0.4839, 0.1552, 0.4538, 0.2201, 0.4375, 0.1875, 0.4688, 0.125, 0.5312, 0.5, 0.5, 0.5625, 0.4807, 0.524, 0.5119, 0.4614, 0.4531, 1.0, 0.4375, 0.9375, 0.4688, 0.875, 0.4834, 0.9043, 0.4751, 0.9707, 0.4877, 0.4128, 0.4568, 0.476, 0.4375, 0.4375, 0.4688, 0.375, 0.5625, 0.4375, 0.5312, 0.5, 0.5119, 0.4614, 0.5434, 0.3994, 0.5625, 0.1875, 0.5312, 0.25, 0.5144, 0.2164, 0.5467, 0.156, 0.5312, 0.25, 0.5, 0.3125, 0.4822, 0.277, 0.5144, 0.2164, 0.5, 0.5625, 0.4688, 0.625, 0.4498, 0.5872, 0.4807, 0.524, 0.4688, 0.625, 0.4375, 0.6875, 0.4192, 0.6509, 0.4498, 0.5872, 0.4538, 0.2201, 0.4236, 0.2848, 0.4062, 0.25, 0.4375, 0.1875, 0.5312, 0.75, 0.5, 0.8125, 0.4837, 0.7799, 0.5139, 0.7152, 0.5, 0.8125, 0.4688, 0.875, 0.4536, 0.8448, 0.4837, 0.7799, 0.4553, 0.723, 0.4231, 0.7836, 0.4062, 0.75, 0.4375, 0.6875, 0.3906, 1.0, 0.3833, 0.9707, 0.4234, 0.9092, 0.4375, 0.9375, 0.4568, 0.476, 0.4256, 0.5386, 0.4062, 0.5, 0.4375, 0.4375, 0.3941, 0.6006, 0.3623, 0.6621, 0.3438, 0.625, 0.375, 0.5625, 0.4256, 0.5386, 0.3941, 0.6006, 0.375, 0.5625, 0.4062, 0.5, 0.5, 0.3125, 0.4688, 0.375, 0.4502, 0.3379, 0.4822, 0.277, 0.4292, 0.02928, 0.3891, 0.09076, 0.375, 0.0625, 0.4219, 0.0, 0.4236, 0.2848, 0.3933, 0.3491, 0.375, 0.3125, 0.4062, 0.25, 0.4231, 0.7836, 0.3908, 0.844, 0.375, 0.8125, 0.4062, 0.75, 0.3933, 0.3491, 0.3627, 0.4128, 0.3438, 0.375, 0.375, 0.3125, 0.3623, 0.6621, 0.3303, 0.723, 0.3125, 0.6875, 0.3438, 0.625, 0.4375, 0.6875, 0.4062, 0.75, 0.3889, 0.7152, 0.4192, 0.6509, 0.3908, 0.844, 0.3584, 0.9043, 0.3438, 0.875, 0.375, 0.8125, 0.3891, 0.09076, 0.3589, 0.1552, 0.3438, 0.125, 0.375, 0.0625, 0.4688, 0.875, 0.4375, 0.9375, 0.4234, 0.9092, 0.4536, 0.8448, 0.4688, 0.125, 0.4375, 0.1875, 0.4217, 0.156, 0.4541, 0.09569, 0.4688, 0.375, 0.4375, 0.4375, 0.4184, 0.3994, 0.4502, 0.3379, 0.5, 0.0625, 0.4688, 0.125, 0.4541, 0.09569, 0.4624, 0.02928, 0.4844, 0.0, 0.4375, 0.4375, 0.4062, 0.5, 0.3869, 0.4614, 0.4184, 0.3994, 0.3281, 1.0, 0.3125, 0.9375, 0.3438, 0.875, 0.3584, 0.9043, 0.3501, 0.9707, 0.3627, 0.4128, 0.3318, 0.476, 0.3125, 0.4375, 0.3438, 0.375, 0.3303, 0.723, 0.2981, 0.7836, 0.2812, 0.75, 0.3125, 0.6875, 0.4375, 0.1875, 0.4062, 0.25, 0.3894, 0.2164, 0.4217, 0.156, 0.3589, 0.1552, 0.3288, 0.2201, 0.3125, 0.1875, 0.3438, 0.125, 0.4062, 0.5, 0.375, 0.5625, 0.3557, 0.524, 0.3869, 0.4614, 0.375, 0.5625, 0.3438, 0.625, 0.3248, 0.5872, 0.3557, 0.524, 0.3438, 0.625, 0.3125, 0.6875, 0.2942, 0.6509, 0.3248, 0.5872, 0.4062, 0.75, 0.375, 0.8125, 0.3587, 0.7799, 0.3889, 0.7152, 0.375, 0.8125, 0.3438, 0.875, 0.3286, 0.8448, 0.3587, 0.7799, 0.3288, 0.2201, 0.2986, 0.2848, 0.2812, 0.25, 0.3125, 0.1875, 0.3318, 0.476, 0.3006, 0.5386, 0.2812, 0.5, 0.3125, 0.4375, 0.2656, 1.0, 0.2583, 0.9707, 0.2984, 0.9092, 0.3125, 0.9375, 0.4062, 0.25, 0.375, 0.3125, 0.3572, 0.277, 0.3894, 0.2164, 0.3006, 0.5386, 0.2691, 0.6006, 0.25, 0.5625, 0.2812, 0.5, 0.3042, 0.02928, 0.2641, 0.09076, 0.25, 0.0625, 0.2969, 0.0, 0.3438, 0.875, 0.3125, 0.9375, 0.2984, 0.9092, 0.3286, 0.8448, 0.2986, 0.2848, 0.2683, 0.3491, 0.25, 0.3125, 0.2812, 0.25, 0.375, 0.3125, 0.3438, 0.375, 0.3252, 0.3379, 0.3572, 0.277, 0.2691, 0.6006, 0.2373, 0.6621, 0.2188, 0.625, 0.25, 0.5625, 0.2981, 0.7836, 0.2658, 0.844, 0.25, 0.8125, 0.2812, 0.75, 0.3125, 0.6875, 0.2812, 0.75, 0.2639, 0.7152, 0.2942, 0.6509, 0.3438, 0.125, 0.3125, 0.1875, 0.2967, 0.156, 0.3291, 0.09569, 0.2658, 0.844, 0.2334, 0.9043, 0.2188, 0.875, 0.25, 0.8125, 0.2641, 0.09076, 0.2339, 0.1552, 0.2188, 0.125, 0.25, 0.0625, 0.3438, 0.375, 0.3125, 0.4375, 0.2934, 0.3994, 0.3252, 0.3379, 0.375, 0.0625, 0.3438, 0.125, 0.3291, 0.09569, 0.3374, 0.02928, 0.3594, 0.0, 0.2683, 0.3491, 0.2377, 0.4128, 0.2188, 0.375, 0.25, 0.3125, 0.2373, 0.6621, 0.2053, 0.723, 0.1875, 0.6875, 0.2188, 0.625, 0.2031, 1.0, 0.1875, 0.9375, 0.2188, 0.875, 0.2334, 0.9043, 0.2251, 0.9707, 0.2053, 0.723, 0.1731, 0.7836, 0.1563, 0.75, 0.1875, 0.6875, 0.3125, 0.1875, 0.2812, 0.25, 0.2644, 0.2164, 0.2967, 0.156, 0.2377, 0.4128, 0.2068, 0.476, 0.1875, 0.4375, 0.2188, 0.375, 0.2339, 0.1552, 0.2038, 0.2201, 0.1875, 0.1875, 0.2188, 0.125, 0.3125, 0.4375, 0.2812, 0.5, 0.2619, 0.4614, 0.2934, 0.3994, 0.2038, 0.2201, 0.1736, 0.2848, 0.1563, 0.25, 0.1875, 0.1875, 0.2812, 0.75, 0.25, 0.8125, 0.2337, 0.7799, 0.2639, 0.7152, 0.25, 0.8125, 0.2188, 0.875, 0.2036, 0.8448, 0.2337, 0.7799, 0.2068, 0.476, 0.1756, 0.5386, 0.1562, 0.5, 0.1875, 0.4375, 0.1408, 0.844, 0.1084, 0.9043, 0.09375, 0.875, 0.125, 0.8125, 0.2812, 0.5, 0.25, 0.5625, 0.2307, 0.524, 0.2619, 0.4614, 0.25, 0.5625, 0.2188, 0.625, 0.1998, 0.5872, 0.2307, 0.524, 0.2812, 0.25, 0.25, 0.3125, 0.2322, 0.277, 0.2644, 0.2164, 0.25, 0.3125, 0.2188, 0.375, 0.2002, 0.3379, 0.2322, 0.277, 0.2188, 0.625, 0.1875, 0.6875, 0.1692, 0.6509, 0.1998, 0.5872, 0.1736, 0.2848, 0.1433, 0.3491, 0.125, 0.3125, 0.1563, 0.25, 0.2188, 0.875, 0.1875, 0.9375, 0.1734, 0.9092, 0.2036, 0.8448, 0.1731, 0.7836, 0.1408, 0.844, 0.125, 0.8125, 0.1563, 0.75, 0.1441, 0.6006, 0.1123, 0.6621, 0.09375, 0.625, 0.125, 0.5625, 0.1792, 0.02928, 0.1391, 0.09076, 0.125, 0.0625, 0.1719, 0.0, 0.1756, 0.5386, 0.1441, 0.6006, 0.125, 0.5625, 0.1562, 0.5, 0.1875, 0.6875, 0.1563, 0.75, 0.1389, 0.7152, 0.1692, 0.6509, 0.2188, 0.375, 0.1875, 0.4375, 0.1684, 0.3994, 0.2002, 0.3379, 0.25, 0.0625, 0.2188, 0.125, 0.2041, 0.09569, 0.2124, 0.02928, 0.2344, 0.0, 0.1391, 0.09076, 0.1089, 0.1552, 0.09375, 0.125, 0.125, 0.0625, 0.1433, 0.3491, 0.1127, 0.4128, 0.09375, 0.375, 0.125, 0.3125, 0.1123, 0.6621, 0.08027, 0.723, 0.0625, 0.6875, 0.09375, 0.625, 0.2188, 0.125, 0.1875, 0.1875, 0.1717, 0.156, 0.2041, 0.09569, 0.1127, 0.4128, 0.08176, 0.476, 0.0625, 0.4375, 0.09375, 0.375, 0.08027, 0.723, 0.04807, 0.7836, 0.03125, 0.75, 0.0625, 0.6875, 0.1089, 0.1552, 0.0788, 0.2201, 0.0625, 0.1875, 0.09375, 0.125, 0.1406, 1.0, 0.1333, 0.9707, 0.1734, 0.9092, 0.1875, 0.9375, 0.1562, 0.5, 0.125, 0.5625, 0.1057, 0.524, 0.1369, 0.4614, 0.1875, 0.1875, 0.1563, 0.25, 0.1394, 0.2164, 0.1717, 0.156, 0.1875, 0.4375, 0.1562, 0.5, 0.1369, 0.4614, 0.1684, 0.3994, 0.07812, 1.0, 0.0625, 0.9375, 0.09375, 0.875, 0.1084, 0.9043, 0.1001, 0.9707, 0.09375, 0.625, 0.0625, 0.6875, 0.04421, 0.6509, 0.07483, 0.5872, 0.1563, 0.75, 0.125, 0.8125, 0.1087, 0.7799, 0.1389, 0.7152, 0.125, 0.8125, 0.09375, 0.875, 0.07864, 0.8448, 0.1087, 0.7799, 0.08176, 0.476, 0.05056, 0.5386, 0.03125, 0.5, 0.0625, 0.4375, 0.01562, 1.0, 0.008304, 0.9707, 0.04837, 0.9092, 0.0625, 0.9375, 0.1563, 0.25, 0.125, 0.3125, 0.1072, 0.277, 0.1394, 0.2164, 0.125, 0.5625, 0.09375, 0.625, 0.07483, 0.5872, 0.1057, 0.524, 0.0788, 0.2201, 0.04865, 0.2848, 0.03125, 0.25, 0.0625, 0.1875, 0.09375, 0.875, 0.0625, 0.9375, 0.04837, 0.9092, 0.07864, 0.8448, 0.04807, 0.7836, 0.01576, 0.844, 0.0, 0.8125, 0.03125, 0.75, 0.01906, 0.6006, 0.9873, 0.6621, 0.9688, 0.625, 0.0, 0.5625, 0.04865, 0.2848, 0.01829, 0.3491, 0.0, 0.3125, 0.03125, 0.25, 0.05056, 0.5386, 0.01906, 0.6006, 0.0, 0.5625, 0.03125, 0.5, 0.0542, 0.02928, 0.01413, 0.09076, 0.0, 0.0625, 0.04687, 0.0, 0.125, 0.3125, 0.09375, 0.375, 0.07521, 0.3379, 0.1072, 0.277, 0.0625, 0.6875, 0.03125, 0.75, 0.01385, 0.7152, 0.04421, 0.6509, 0.01576, 0.844, 0.9834, 0.9043, 0.9687, 0.875, 0.0, 0.8125, 0.01413, 0.09076, 0.9839, 0.1552, 0.9687, 0.125, 0.0, 0.0625, 0.125, 0.0625, 0.09375, 0.125, 0.07909, 0.09569, 0.08741, 0.02928, 0.1094, 0.0, 0.01829, 0.3491, 0.9877, 0.4128, 0.9688, 0.375, 0.0, 0.3125, 0.9873, 0.6621, 0.9553, 0.723, 0.9375, 0.6875, 0.9688, 0.625, 0.09375, 0.375, 0.0625, 0.4375, 0.04344, 0.3994, 0.07521, 0.3379, 0.09375, 0.125, 0.0625, 0.1875, 0.04674, 0.156, 0.07909, 0.09569, 0.0625, 0.1875, 0.03125, 0.25, 0.01443, 0.2164, 0.04674, 0.156, 0.9839, 0.1552, 0.9538, 0.2201, 0.9375, 0.1875, 0.9687, 0.125, 0.03125, 0.5, 1.0, 0.5625, 0.9807, 0.524, 0.01194, 0.4614, 0.0625, 0.4375, 0.03125, 0.5, 0.01194, 0.4614, 0.04344, 0.3994, 0.9531, 1.0, 0.9375, 0.9375, 0.9687, 0.875, 0.9834, 0.9043, 0.9751, 0.9707, 0.9877, 0.4128, 0.9568, 0.476, 0.9375, 0.4375, 0.9688, 0.375, 0.9553, 0.723, 0.9231, 0.7836, 0.9062, 0.75, 0.9375, 0.6875, 0.03125, 0.75, 1.0, 0.8125, 0.9837, 0.7799, 0.01385, 0.7152, 0.8908, 0.844, 0.8584, 0.9043, 0.8438, 0.875, 0.875, 0.8125, 1.0, 0.8125, 0.9687, 0.875, 0.9536, 0.8448, 0.9837, 0.7799, 0.03125, 0.25, 1.0, 0.3125, 0.9822, 0.277, 0.01443, 0.2164, 0.9568, 0.476, 0.9256, 0.5386, 0.9062, 0.5, 0.9375, 0.4375, 0.9688, 0.625, 0.9375, 0.6875, 0.9192, 0.6509, 0.9498, 0.5872, 0.9538, 0.2201, 0.9236, 0.2848, 0.9062, 0.25, 0.9375, 0.1875, 0.9236, 0.2848, 0.8933, 0.3491, 0.875, 0.3125, 0.9062, 0.25, 0.9375, 0.6875, 0.9062, 0.75, 0.8889, 0.7152, 0.9192, 0.6509, 0.9231, 0.7836, 0.8908, 0.844, 0.875, 0.8125, 0.9062, 0.75, 0.8941, 0.6006, 0.8623, 0.6621, 0.8438, 0.625, 0.875, 0.5625, 0.9256, 0.5386, 0.8941, 0.6006, 0.875, 0.5625, 0.9062, 0.5, 0.9292, 0.02928, 0.8891, 0.09076, 0.875, 0.0625, 0.9219, 0.0, 1.0, 0.5625, 0.9688, 0.625, 0.9498, 0.5872, 0.9807, 0.524, 0.9687, 0.875, 0.9375, 0.9375, 0.9234, 0.9092, 0.9536, 0.8448, 1.0, 0.3125, 0.9688, 0.375, 0.9502, 0.3379, 0.9822, 0.277, 1.0, 0.0625, 0.9687, 0.125, 0.9541, 0.09569, 0.9624, 0.02928, 0.9844, 0.0, 0.9688, 0.375, 0.9375, 0.4375, 0.9184, 0.3994, 0.9502, 0.3379, 0.8933, 0.3491, 0.8627, 0.4128, 0.8438, 0.375, 0.875, 0.3125, 0.8623, 0.6621, 0.8303, 0.723, 0.8125, 0.6875, 0.8438, 0.625, 0.8906, 1.0, 0.8833, 0.9707, 0.9234, 0.9092, 0.9375, 0.9375, 0.9687, 0.125, 0.9375, 0.1875, 0.9217, 0.156, 0.9541, 0.09569, 0.8891, 0.09076, 0.8589, 0.1552, 0.8438, 0.125, 0.875, 0.0625, 0.9062, 0.75, 0.875, 0.8125, 0.8587, 0.7799, 0.8889, 0.7152, 0.9062, 0.5, 0.875, 0.5625, 0.8557, 0.524, 0.8869, 0.4614, 0.9375, 0.4375, 0.9062, 0.5, 0.8869, 0.4614, 0.9184, 0.3994, 0.8281, 1.0, 0.8125, 0.9375, 0.8438, 0.875, 0.8584, 0.9043, 0.8501, 0.9707, 0.8589, 0.1552, 0.8288, 0.2201, 0.8125, 0.1875, 0.8438, 0.125, 0.8627, 0.4128, 0.8318, 0.476, 0.8125, 0.4375, 0.8438, 0.375, 0.8303, 0.723, 0.7981, 0.7836, 0.7812, 0.75, 0.8125, 0.6875, 0.9375, 0.1875, 0.9062, 0.25, 0.8894, 0.2164, 0.9217, 0.156, 0.8318, 0.476, 0.8006, 0.5386, 0.7812, 0.5, 0.8125, 0.4375, 0.7656, 1.0, 0.7583, 0.9707, 0.7984, 0.9092, 0.8125, 0.9375, 0.875, 0.5625, 0.8438, 0.625, 0.8248, 0.5872, 0.8557, 0.524, 0.8438, 0.625, 0.8125, 0.6875, 0.7942, 0.6509, 0.8248, 0.5872, 0.8288, 0.2201, 0.7986, 0.2848, 0.7812, 0.25, 0.8125, 0.1875, 0.9062, 0.25, 0.875, 0.3125, 0.8572, 0.277, 0.8894, 0.2164, 0.875, 0.8125, 0.8438, 0.875, 0.8286, 0.8448, 0.8587, 0.7799, 0.7981, 0.7836, 0.7658, 0.844, 0.75, 0.8125, 0.7812, 0.75, 0.7337, 0.7799, 0.7639, 0.7152, 0.7812, 0.75, 0.75, 0.8125, 0.8006, 0.5386, 0.7691, 0.6006, 0.75, 0.5625, 0.7812, 0.5, 0.8042, 0.02928, 0.7641, 0.09076, 0.75, 0.0625, 0.7969, 0.0, 0.875, 0.3125, 0.8438, 0.375, 0.8252, 0.3379, 0.8572, 0.277, 0.8438, 0.875, 0.8125, 0.9375, 0.7984, 0.9092, 0.8286, 0.8448, 0.7986, 0.2848, 0.7683, 0.3491, 0.75, 0.3125, 0.7812, 0.25, 0.875, 0.0625, 0.8438, 0.125, 0.8291, 0.09569, 0.8374, 0.02928, 0.8594, 0.0, 0.8125, 0.1875, 0.7812, 0.25, 0.7644, 0.2164, 0.7967, 0.156, 0.8438, 0.125, 0.8125, 0.1875, 0.7967, 0.156, 0.8291, 0.09569, 0.7619, 0.4614, 0.7812, 0.5, 0.75, 0.5625, 0.7307, 0.524, 0.7658, 0.844, 0.7334, 0.9043, 0.7188, 0.875, 0.75, 0.8125, 0.7641, 0.09076, 0.7339, 0.1552, 0.7188, 0.125, 0.75, 0.0625, 0.8438, 0.375, 0.8125, 0.4375, 0.7934, 0.3994, 0.8252, 0.3379, 0.6731, 0.7836, 0.6408, 0.844, 0.625, 0.8125, 0.6562, 0.75, 0.7377, 0.4128, 0.7068, 0.476, 0.6875, 0.4375, 0.7188, 0.375, 0.6875, 0.9375, 0.7188, 0.875, 0.7334, 0.9043, 0.7251, 0.9707, 0.7031, 1.0, 0.75, 0.3125, 0.7188, 0.375, 0.7002, 0.3379, 0.7322, 0.277, 0.7188, 0.375, 0.75, 0.3125, 0.7683, 0.3491, 0.7377, 0.4128, 0.7036, 0.8448, 0.6734, 0.9092, 0.6408, 0.844, 0.6731, 0.7836, 0.7322, 0.277, 0.7002, 0.3379, 0.6736, 0.2848, 0.7038, 0.2201, 0.7038, 0.2201, 0.7339, 0.1552, 0.7644, 0.2164, 0.7322, 0.277, 0.6998, 0.5872, 0.6692, 0.6509, 0.6441, 0.6006, 0.6756, 0.5386, 0.7002, 0.3379, 0.6684, 0.3994, 0.6433, 0.3491, 0.6736, 0.2848, 0.7041, 0.09569, 0.6717, 0.156, 0.6391, 0.09076, 0.6792, 0.02928, 0.6734, 0.9092, 0.6333, 0.9707, 0.6084, 0.9043, 0.6408, 0.844, 0.7307, 0.524, 0.6998, 0.5872, 0.6756, 0.5386, 0.7068, 0.476, 0.7337, 0.7799, 0.7036, 0.8448, 0.6731, 0.7836, 0.7053, 0.723, 0.7053, 0.723, 0.7373, 0.6621, 0.7639, 0.7152, 0.7337, 0.7799, 0.6692, 0.6509, 0.6389, 0.7152, 0.6123, 0.6621, 0.6441, 0.6006, 0.6684, 0.3994, 0.6369, 0.4614, 0.6127, 0.4128, 0.6433, 0.3491, 0.6717, 0.156, 0.6394, 0.2164, 0.6089, 0.1552, 0.6391, 0.09076, 0.6389, 0.7152, 0.6087, 0.7799, 0.5803, 0.723, 0.6123, 0.6621, 0.6369, 0.4614, 0.6057, 0.524, 0.5818, 0.476, 0.6127, 0.4128, 0.6394, 0.2164, 0.6072, 0.277, 0.5788, 0.2201, 0.6089, 0.1552, 0.6087, 0.7799, 0.5786, 0.8448, 0.5481, 0.7836, 0.5803, 0.723, 0.6057, 0.524, 0.5748, 0.5872, 0.5506, 0.5386, 0.5818, 0.476, 0.6072, 0.277, 0.5752, 0.3379, 0.5486, 0.2848, 0.5788, 0.2201, 0.5786, 0.8448, 0.5484, 0.9092, 0.5158, 0.844, 0.5481, 0.7836, 0.5748, 0.5872, 0.5442, 0.6509, 0.5191, 0.6006, 0.5506, 0.5386, 0.5752, 0.3379, 0.5434, 0.3994, 0.5183, 0.3491, 0.5486, 0.2848, 0.5791, 0.09569, 0.5467, 0.156, 0.5141, 0.09076, 0.5542, 0.02928, 0.5484, 0.9092, 0.5083, 0.9707, 0.4834, 0.9043, 0.5158, 0.844, 0.5442, 0.6509, 0.5139, 0.7152, 0.4873, 0.6621, 0.5191, 0.6006, 0.5434, 0.3994, 0.5119, 0.4614, 0.4877, 0.4128, 0.5183, 0.3491, 0.5467, 0.156, 0.5144, 0.2164, 0.4839, 0.1552, 0.5141, 0.09076, 0.5139, 0.7152, 0.4837, 0.7799, 0.4553, 0.723, 0.4873, 0.6621, 0.5119, 0.4614, 0.4807, 0.524, 0.4568, 0.476, 0.4877, 0.4128, 0.5144, 0.2164, 0.4822, 0.277, 0.4538, 0.2201, 0.4839, 0.1552, 0.4837, 0.7799, 0.4536, 0.8448, 0.4231, 0.7836, 0.4553, 0.723, 0.4807, 0.524, 0.4498, 0.5872, 0.4256, 0.5386, 0.4568, 0.476, 0.4822, 0.277, 0.4502, 0.3379, 0.4236, 0.2848, 0.4538, 0.2201, 0.4536, 0.8448, 0.4234, 0.9092, 0.3908, 0.844, 0.4231, 0.7836, 0.4498, 0.5872, 0.4192, 0.6509, 0.3941, 0.6006, 0.4256, 0.5386, 0.4502, 0.3379, 0.4184, 0.3994, 0.3933, 0.3491, 0.4236, 0.2848, 0.4541, 0.09569, 0.4217, 0.156, 0.3891, 0.09076, 0.4292, 0.02928, 0.4234, 0.9092, 0.3833, 0.9707, 0.3584, 0.9043, 0.3908, 0.844, 0.4192, 0.6509, 0.3889, 0.7152, 0.3623, 0.6621, 0.3941, 0.6006, 0.4184, 0.3994, 0.3869, 0.4614, 0.3627, 0.4128, 0.3933, 0.3491, 0.4217, 0.156, 0.3894, 0.2164, 0.3589, 0.1552, 0.3891, 0.09076, 0.3889, 0.7152, 0.3587, 0.7799, 0.3303, 0.723, 0.3623, 0.6621, 0.3869, 0.4614, 0.3557, 0.524, 0.3318, 0.476, 0.3627, 0.4128, 0.3894, 0.2164, 0.3572, 0.277, 0.3288, 0.2201, 0.3589, 0.1552, 0.3587, 0.7799, 0.3286, 0.8448, 0.2981, 0.7836, 0.3303, 0.723, 0.3557, 0.524, 0.3248, 0.5872, 0.3006, 0.5386, 0.3318, 0.476, 0.3572, 0.277, 0.3252, 0.3379, 0.2986, 0.2848, 0.3288, 0.2201, 0.3286, 0.8448, 0.2984, 0.9092, 0.2658, 0.844, 0.2981, 0.7836, 0.3248, 0.5872, 0.2942, 0.6509, 0.2691, 0.6006, 0.3006, 0.5386, 0.3252, 0.3379, 0.2934, 0.3994, 0.2683, 0.3491, 0.2986, 0.2848, 0.3291, 0.09569, 0.2967, 0.156, 0.2641, 0.09076, 0.3042, 0.02928, 0.2984, 0.9092, 0.2583, 0.9707, 0.2334, 0.9043, 0.2658, 0.844, 0.2942, 0.6509, 0.2639, 0.7152, 0.2373, 0.6621, 0.2691, 0.6006, 0.2934, 0.3994, 0.2619, 0.4614, 0.2377, 0.4128, 0.2683, 0.3491, 0.2967, 0.156, 0.2644, 0.2164, 0.2339, 0.1552, 0.2641, 0.09076, 0.2639, 0.7152, 0.2337, 0.7799, 0.2053, 0.723, 0.2373, 0.6621, 0.2619, 0.4614, 0.2307, 0.524, 0.2068, 0.476, 0.2377, 0.4128, 0.2644, 0.2164, 0.2322, 0.277, 0.2038, 0.2201, 0.2339, 0.1552, 0.2337, 0.7799, 0.2036, 0.8448, 0.1731, 0.7836, 0.2053, 0.723, 0.2307, 0.524, 0.1998, 0.5872, 0.1756, 0.5386, 0.2068, 0.476, 0.2322, 0.277, 0.2002, 0.3379, 0.1736, 0.2848, 0.2038, 0.2201, 0.2036, 0.8448, 0.1734, 0.9092, 0.1408, 0.844, 0.1731, 0.7836, 0.1998, 0.5872, 0.1692, 0.6509, 0.1441, 0.6006, 0.1756, 0.5386, 0.2002, 0.3379, 0.1684, 0.3994, 0.1433, 0.3491, 0.1736, 0.2848, 0.2041, 0.09569, 0.1717, 0.156, 0.1391, 0.09076, 0.1792, 0.02928, 0.1734, 0.9092, 0.1333, 0.9707, 0.1084, 0.9043, 0.1408, 0.844, 0.1692, 0.6509, 0.1389, 0.7152, 0.1123, 0.6621, 0.1441, 0.6006, 0.1684, 0.3994, 0.1369, 0.4614, 0.1127, 0.4128, 0.1433, 0.3491, 0.1717, 0.156, 0.1394, 0.2164, 0.1089, 0.1552, 0.1391, 0.09076, 0.1389, 0.7152, 0.1087, 0.7799, 0.08027, 0.723, 0.1123, 0.6621, 0.1369, 0.4614, 0.1057, 0.524, 0.08176, 0.476, 0.1127, 0.4128, 0.1394, 0.2164, 0.1072, 0.277, 0.0788, 0.2201, 0.1089, 0.1552, 0.1087, 0.7799, 0.07864, 0.8448, 0.04807, 0.7836, 0.08027, 0.723, 0.1057, 0.524, 0.07483, 0.5872, 0.05056, 0.5386, 0.08176, 0.476, 0.1072, 0.277, 0.07521, 0.3379, 0.04865, 0.2848, 0.0788, 0.2201, 0.07864, 0.8448, 0.04837, 0.9092, 0.01576, 0.844, 0.04807, 0.7836, 0.07483, 0.5872, 0.04421, 0.6509, 0.01906, 0.6006, 0.05056, 0.5386, 0.07521, 0.3379, 0.04344, 0.3994, 0.01829, 0.3491, 0.04865, 0.2848, 0.07909, 0.09569, 0.04674, 0.156, 0.01413, 0.09076, 0.0542, 0.02928, 0.5248, 0.9068, 1.0, 0.9375, 0.9834, 0.9043, 0.01576, 0.844, 0.1219, 0.6308, 1.0, 0.6875, 0.9873, 0.6621, 0.01906, 0.6006, 0.0314, 0.375, 1.0, 0.4375, 0.9877, 0.4128, 0.01829, 0.3491, 0.2694, 0.1404, 1.0, 0.1875, 0.9839, 0.1552, 0.01413, 0.09076, 0.9948, 0.6979, 0.9688, 0.75, 0.9553, 0.723, 0.9873, 0.6621, 1.0, 0.4375, 0.9687, 0.5, 0.9568, 0.476, 0.9877, 0.4128, 0.9958, 0.1958, 0.9688, 0.25, 0.9538, 0.2201, 0.9839, 0.1552, 0.9837, 0.7799, 0.9536, 0.8448, 0.9231, 0.7836, 0.9553, 0.723, 0.9807, 0.524, 0.9498, 0.5872, 0.9256, 0.5386, 0.9568, 0.476, 0.9822, 0.277, 0.9502, 0.3379, 0.9236, 0.2848, 0.9538, 0.2201, 0.9536, 0.8448, 0.9234, 0.9092, 0.8908, 0.844, 0.9231, 0.7836, 0.9498, 0.5872, 0.9192, 0.6509, 0.8941, 0.6006, 0.9256, 0.5386, 0.9502, 0.3379, 0.9184, 0.3994, 0.8933, 0.3491, 0.9236, 0.2848, 0.9541, 0.09569, 0.9217, 0.156, 0.8891, 0.09076, 0.9292, 0.02928, 0.9234, 0.9092, 0.8833, 0.9707, 0.8584, 0.9043, 0.8908, 0.844, 0.9192, 0.6509, 0.8889, 0.7152, 0.8623, 0.6621, 0.8941, 0.6006, 0.9184, 0.3994, 0.8869, 0.4614, 0.8627, 0.4128, 0.8933, 0.3491, 0.9217, 0.156, 0.8894, 0.2164, 0.8589, 0.1552, 0.8891, 0.09076, 0.8889, 0.7152, 0.8587, 0.7799, 0.8303, 0.723, 0.8623, 0.6621, 0.8869, 0.4614, 0.8557, 0.524, 0.8318, 0.476, 0.8627, 0.4128, 0.8894, 0.2164, 0.8572, 0.277, 0.8288, 0.2201, 0.8589, 0.1552, 0.8587, 0.7799, 0.8286, 0.8448, 0.7981, 0.7836, 0.8303, 0.723, 0.8557, 0.524, 0.8248, 0.5872, 0.8006, 0.5386, 0.8318, 0.476, 0.8572, 0.277, 0.8252, 0.3379, 0.7986, 0.2848, 0.8288, 0.2201, 0.8286, 0.8448, 0.7984, 0.9092, 0.7658, 0.844, 0.7981, 0.7836, 0.8248, 0.5872, 0.7942, 0.6509, 0.7691, 0.6006, 0.8006, 0.5386, 0.8252, 0.3379, 0.7934, 0.3994, 0.7683, 0.3491, 0.7986, 0.2848, 0.8291, 0.09569, 0.7967, 0.156, 0.7641, 0.09076, 0.8042, 0.02928, 0.7984, 0.9092, 0.7583, 0.9707, 0.7334, 0.9043, 0.7658, 0.844, 0.7942, 0.6509, 0.7639, 0.7152, 0.7373, 0.6621, 0.7691, 0.6006, 0.7934, 0.3994, 0.7619, 0.4614, 0.7377, 0.4128, 0.7683, 0.3491, 0.7967, 0.156, 0.7644, 0.2164, 0.7339, 0.1552, 0.7641, 0.09076, 0.7619, 0.4614, 0.7307, 0.524, 0.7068, 0.476, 0.7377, 0.4128, 0.7188, 0.625, 0.75, 0.5625, 0.7691, 0.6006, 0.7373, 0.6621, 0.6734, 0.9092, 0.7036, 0.8448, 0.7036, 0.8448, 0.6734, 0.9092, 0.6731, 0.7836, 0.6408, 0.844, 0.6408, 0.844, 0.6731, 0.7836, 0.7002, 0.3379, 0.7322, 0.277, 0.7322, 0.277, 0.7002, 0.3379, 0.7038, 0.2201, 0.6736, 0.2848, 0.6736, 0.2848, 0.7038, 0.2201, 0.7339, 0.1552, 0.7038, 0.2201, 0.7038, 0.2201, 0.7339, 0.1552, 0.7322, 0.277, 0.7644, 0.2164, 0.7644, 0.2164, 0.7322, 0.277, 0.6692, 0.6509, 0.6998, 0.5872, 0.6998, 0.5872, 0.6692, 0.6509, 0.6756, 0.5386, 0.6441, 0.6006, 0.6441, 0.6006, 0.6756, 0.5386, 0.6684, 0.3994, 0.7002, 0.3379, 0.7002, 0.3379, 0.6684, 0.3994, 0.6736, 0.2848, 0.6433, 0.3491, 0.6433, 0.3491, 0.6736, 0.2848, 0.7041, 0.09569, 0.6792, 0.02928, 0.6792, 0.02928, 0.7041, 0.09569, 0.6717, 0.156, 0.7041, 0.09569, 0.7041, 0.09569, 0.6717, 0.156, 0.6792, 0.02928, 0.6391, 0.09076, 0.6391, 0.09076, 0.6792, 0.02928, 0.6333, 0.9707, 0.6734, 0.9092, 0.6734, 0.9092, 0.6333, 0.9707, 0.6084, 0.9043, 0.6333, 0.9707, 0.6333, 0.9707, 0.6084, 0.9043, 0.6408, 0.844, 0.6084, 0.9043, 0.6084, 0.9043, 0.6408, 0.844, 0.6998, 0.5872, 0.7307, 0.524, 0.7307, 0.524, 0.6998, 0.5872, 0.7068, 0.476, 0.6756, 0.5386, 0.6756, 0.5386, 0.7068, 0.476, 0.7036, 0.8448, 0.7337, 0.7799, 0.7337, 0.7799, 0.7036, 0.8448, 0.7053, 0.723, 0.6731, 0.7836, 0.6731, 0.7836, 0.7053, 0.723, 0.7373, 0.6621, 0.7053, 0.723, 0.7053, 0.723, 0.7373, 0.6621, 0.7337, 0.7799, 0.7639, 0.7152, 0.7639, 0.7152, 0.7337, 0.7799, 0.6389, 0.7152, 0.6692, 0.6509, 0.6692, 0.6509, 0.6389, 0.7152, 0.6441, 0.6006, 0.6123, 0.6621, 0.6123, 0.6621, 0.6441, 0.6006, 0.6369, 0.4614, 0.6684, 0.3994, 0.6684, 0.3994, 0.6369, 0.4614, 0.6433, 0.3491, 0.6127, 0.4128, 0.6127, 0.4128, 0.6433, 0.3491, 0.6394, 0.2164, 0.6717, 0.156, 0.6717, 0.156, 0.6394, 0.2164, 0.6391, 0.09076, 0.6089, 0.1552, 0.6089, 0.1552, 0.6391, 0.09076, 0.6087, 0.7799, 0.6389, 0.7152, 0.6389, 0.7152, 0.6087, 0.7799, 0.6123, 0.6621, 0.5803, 0.723, 0.5803, 0.723, 0.6123, 0.6621, 0.6057, 0.524, 0.6369, 0.4614, 0.6369, 0.4614, 0.6057, 0.524, 0.6127, 0.4128, 0.5818, 0.476, 0.5818, 0.476, 0.6127, 0.4128, 0.6072, 0.277, 0.6394, 0.2164, 0.6394, 0.2164, 0.6072, 0.277, 0.6089, 0.1552, 0.5788, 0.2201, 0.5788, 0.2201, 0.6089, 0.1552, 0.5786, 0.8448, 0.6087, 0.7799, 0.6087, 0.7799, 0.5786, 0.8448, 0.5803, 0.723, 0.5481, 0.7836, 0.5481, 0.7836, 0.5803, 0.723, 0.5748, 0.5872, 0.6057, 0.524, 0.6057, 0.524, 0.5748, 0.5872, 0.5818, 0.476, 0.5506, 0.5386, 0.5506, 0.5386, 0.5818, 0.476, 0.5752, 0.3379, 0.6072, 0.277, 0.6072, 0.277, 0.5752, 0.3379, 0.5788, 0.2201, 0.5486, 0.2848, 0.5486, 0.2848, 0.5788, 0.2201, 0.5484, 0.9092, 0.5786, 0.8448, 0.5786, 0.8448, 0.5484, 0.9092, 0.5481, 0.7836, 0.5158, 0.844, 0.5158, 0.844, 0.5481, 0.7836, 0.5442, 0.6509, 0.5748, 0.5872, 0.5748, 0.5872, 0.5442, 0.6509, 0.5506, 0.5386, 0.5191, 0.6006, 0.5191, 0.6006, 0.5506, 0.5386, 0.5434, 0.3994, 0.5752, 0.3379, 0.5752, 0.3379, 0.5434, 0.3994, 0.5486, 0.2848, 0.5183, 0.3491, 0.5183, 0.3491, 0.5486, 0.2848, 0.5791, 0.09569, 0.5542, 0.02928, 0.5542, 0.02928, 0.5791, 0.09569, 0.5467, 0.156, 0.5791, 0.09569, 0.5791, 0.09569, 0.5467, 0.156, 0.5542, 0.02928, 0.5141, 0.09076, 0.5141, 0.09076, 0.5542, 0.02928, 0.5083, 0.9707, 0.5484, 0.9092, 0.5484, 0.9092, 0.5083, 0.9707, 0.4834, 0.9043, 0.5083, 0.9707, 0.5083, 0.9707, 0.4834, 0.9043, 0.5158, 0.844, 0.4834, 0.9043, 0.4834, 0.9043, 0.5158, 0.844, 0.5139, 0.7152, 0.5442, 0.6509, 0.5442, 0.6509, 0.5139, 0.7152, 0.5191, 0.6006, 0.4873, 0.6621, 0.4873, 0.6621, 0.5191, 0.6006, 0.5119, 0.4614, 0.5434, 0.3994, 0.5434, 0.3994, 0.5119, 0.4614, 0.5183, 0.3491, 0.4877, 0.4128, 0.4877, 0.4128, 0.5183, 0.3491, 0.5144, 0.2164, 0.5467, 0.156, 0.5467, 0.156, 0.5144, 0.2164, 0.5141, 0.09076, 0.4839, 0.1552, 0.4839, 0.1552, 0.5141, 0.09076, 0.4837, 0.7799, 0.5139, 0.7152, 0.5139, 0.7152, 0.4837, 0.7799, 0.4873, 0.6621, 0.4553, 0.723, 0.4553, 0.723, 0.4873, 0.6621, 0.4807, 0.524, 0.5119, 0.4614, 0.5119, 0.4614, 0.4807, 0.524, 0.4877, 0.4128, 0.4568, 0.476, 0.4568, 0.476, 0.4877, 0.4128, 0.4822, 0.277, 0.5144, 0.2164, 0.5144, 0.2164, 0.4822, 0.277, 0.4839, 0.1552, 0.4538, 0.2201, 0.4538, 0.2201, 0.4839, 0.1552, 0.4536, 0.8448, 0.4837, 0.7799, 0.4837, 0.7799, 0.4536, 0.8448, 0.4553, 0.723, 0.4231, 0.7836, 0.4231, 0.7836, 0.4553, 0.723, 0.4498, 0.5872, 0.4807, 0.524, 0.4807, 0.524, 0.4498, 0.5872, 0.4568, 0.476, 0.4256, 0.5386, 0.4256, 0.5386, 0.4568, 0.476, 0.4502, 0.3379, 0.4822, 0.277, 0.4822, 0.277, 0.4502, 0.3379, 0.4538, 0.2201, 0.4236, 0.2848, 0.4236, 0.2848, 0.4538, 0.2201, 0.4234, 0.9092, 0.4536, 0.8448, 0.4536, 0.8448, 0.4234, 0.9092, 0.4231, 0.7836, 0.3908, 0.844, 0.3908, 0.844, 0.4231, 0.7836, 0.4192, 0.6509, 0.4498, 0.5872, 0.4498, 0.5872, 0.4192, 0.6509, 0.4256, 0.5386, 0.3941, 0.6006, 0.3941, 0.6006, 0.4256, 0.5386, 0.4184, 0.3994, 0.4502, 0.3379, 0.4502, 0.3379, 0.4184, 0.3994, 0.4236, 0.2848, 0.3933, 0.3491, 0.3933, 0.3491, 0.4236, 0.2848, 0.4541, 0.09569, 0.4292, 0.02928, 0.4292, 0.02928, 0.4541, 0.09569, 0.4217, 0.156, 0.4541, 0.09569, 0.4541, 0.09569, 0.4217, 0.156, 0.4292, 0.02928, 0.3891, 0.09076, 0.3891, 0.09076, 0.4292, 0.02928, 0.3833, 0.9707, 0.4234, 0.9092, 0.4234, 0.9092, 0.3833, 0.9707, 0.3584, 0.9043, 0.3833, 0.9707, 0.3833, 0.9707, 0.3584, 0.9043, 0.3908, 0.844, 0.3584, 0.9043, 0.3584, 0.9043, 0.3908, 0.844, 0.3889, 0.7152, 0.4192, 0.6509, 0.4192, 0.6509, 0.3889, 0.7152, 0.3941, 0.6006, 0.3623, 0.6621, 0.3623, 0.6621, 0.3941, 0.6006, 0.3869, 0.4614, 0.4184, 0.3994, 0.4184, 0.3994, 0.3869, 0.4614, 0.3933, 0.3491, 0.3627, 0.4128, 0.3627, 0.4128, 0.3933, 0.3491, 0.3894, 0.2164, 0.4217, 0.156, 0.4217, 0.156, 0.3894, 0.2164, 0.3891, 0.09076, 0.3589, 0.1552, 0.3589, 0.1552, 0.3891, 0.09076, 0.3587, 0.7799, 0.3889, 0.7152, 0.3889, 0.7152, 0.3587, 0.7799, 0.3623, 0.6621, 0.3303, 0.723, 0.3303, 0.723, 0.3623, 0.6621, 0.3557, 0.524, 0.3869, 0.4614, 0.3869, 0.4614, 0.3557, 0.524, 0.3627, 0.4128, 0.3318, 0.476, 0.3318, 0.476, 0.3627, 0.4128, 0.3572, 0.277, 0.3894, 0.2164, 0.3894, 0.2164, 0.3572, 0.277, 0.3589, 0.1552, 0.3288, 0.2201, 0.3288, 0.2201, 0.3589, 0.1552, 0.3286, 0.8448, 0.3587, 0.7799, 0.3587, 0.7799, 0.3286, 0.8448, 0.3303, 0.723, 0.2981, 0.7836, 0.2981, 0.7836, 0.3303, 0.723, 0.3248, 0.5872, 0.3557, 0.524, 0.3557, 0.524, 0.3248, 0.5872, 0.3318, 0.476, 0.3006, 0.5386, 0.3006, 0.5386, 0.3318, 0.476, 0.3252, 0.3379, 0.3572, 0.277, 0.3572, 0.277, 0.3252, 0.3379, 0.3288, 0.2201, 0.2986, 0.2848, 0.2986, 0.2848, 0.3288, 0.2201, 0.2984, 0.9092, 0.3286, 0.8448, 0.3286, 0.8448, 0.2984, 0.9092, 0.2981, 0.7836, 0.2658, 0.844, 0.2658, 0.844, 0.2981, 0.7836, 0.2942, 0.6509, 0.3248, 0.5872, 0.3248, 0.5872, 0.2942, 0.6509, 0.3006, 0.5386, 0.2691, 0.6006, 0.2691, 0.6006, 0.3006, 0.5386, 0.2934, 0.3994, 0.3252, 0.3379, 0.3252, 0.3379, 0.2934, 0.3994, 0.2986, 0.2848, 0.2683, 0.3491, 0.2683, 0.3491, 0.2986, 0.2848, 0.3291, 0.09569, 0.3042, 0.02928, 0.3042, 0.02928, 0.3291, 0.09569, 0.2967, 0.156, 0.3291, 0.09569, 0.3291, 0.09569, 0.2967, 0.156, 0.3042, 0.02928, 0.2641, 0.09076, 0.2641, 0.09076, 0.3042, 0.02928, 0.2583, 0.9707, 0.2984, 0.9092, 0.2984, 0.9092, 0.2583, 0.9707, 0.2334, 0.9043, 0.2583, 0.9707, 0.2583, 0.9707, 0.2334, 0.9043, 0.2658, 0.844, 0.2334, 0.9043, 0.2334, 0.9043, 0.2658, 0.844, 0.2639, 0.7152, 0.2942, 0.6509, 0.2942, 0.6509, 0.2639, 0.7152, 0.2691, 0.6006, 0.2373, 0.6621, 0.2373, 0.6621, 0.2691, 0.6006, 0.2619, 0.4614, 0.2934, 0.3994, 0.2934, 0.3994, 0.2619, 0.4614, 0.2683, 0.3491, 0.2377, 0.4128, 0.2377, 0.4128, 0.2683, 0.3491, 0.2644, 0.2164, 0.2967, 0.156, 0.2967, 0.156, 0.2644, 0.2164, 0.2641, 0.09076, 0.2339, 0.1552, 0.2339, 0.1552, 0.2641, 0.09076, 0.2337, 0.7799, 0.2639, 0.7152, 0.2639, 0.7152, 0.2337, 0.7799, 0.2373, 0.6621, 0.2053, 0.723, 0.2053, 0.723, 0.2373, 0.6621, 0.2307, 0.524, 0.2619, 0.4614, 0.2619, 0.4614, 0.2307, 0.524, 0.2377, 0.4128, 0.2068, 0.476, 0.2068, 0.476, 0.2377, 0.4128, 0.2322, 0.277, 0.2644, 0.2164, 0.2644, 0.2164, 0.2322, 0.277, 0.2339, 0.1552, 0.2038, 0.2201, 0.2038, 0.2201, 0.2339, 0.1552, 0.2036, 0.8448, 0.2337, 0.7799, 0.2337, 0.7799, 0.2036, 0.8448, 0.2053, 0.723, 0.1731, 0.7836, 0.1731, 0.7836, 0.2053, 0.723, 0.1998, 0.5872, 0.2307, 0.524, 0.2307, 0.524, 0.1998, 0.5872, 0.2068, 0.476, 0.1756, 0.5386, 0.1756, 0.5386, 0.2068, 0.476, 0.2002, 0.3379, 0.2322, 0.277, 0.2322, 0.277, 0.2002, 0.3379, 0.2038, 0.2201, 0.1736, 0.2848, 0.1736, 0.2848, 0.2038, 0.2201, 0.1734, 0.9092, 0.2036, 0.8448, 0.2036, 0.8448, 0.1734, 0.9092, 0.1731, 0.7836, 0.1408, 0.844, 0.1408, 0.844, 0.1731, 0.7836, 0.1692, 0.6509, 0.1998, 0.5872, 0.1998, 0.5872, 0.1692, 0.6509, 0.1756, 0.5386, 0.1441, 0.6006, 0.1441, 0.6006, 0.1756, 0.5386, 0.1684, 0.3994, 0.2002, 0.3379, 0.2002, 0.3379, 0.1684, 0.3994, 0.1736, 0.2848, 0.1433, 0.3491, 0.1433, 0.3491, 0.1736, 0.2848, 0.2041, 0.09569, 0.1792, 0.02928, 0.1792, 0.02928, 0.2041, 0.09569, 0.1717, 0.156, 0.2041, 0.09569, 0.2041, 0.09569, 0.1717, 0.156, 0.1792, 0.02928, 0.1391, 0.09076, 0.1391, 0.09076, 0.1792, 0.02928, 0.1333, 0.9707, 0.1734, 0.9092, 0.1734, 0.9092, 0.1333, 0.9707, 0.1084, 0.9043, 0.1333, 0.9707, 0.1333, 0.9707, 0.1084, 0.9043, 0.1408, 0.844, 0.1084, 0.9043, 0.1084, 0.9043, 0.1408, 0.844, 0.1389, 0.7152, 0.1692, 0.6509, 0.1692, 0.6509, 0.1389, 0.7152, 0.1441, 0.6006, 0.1123, 0.6621, 0.1123, 0.6621, 0.1441, 0.6006, 0.1369, 0.4614, 0.1684, 0.3994, 0.1684, 0.3994, 0.1369, 0.4614, 0.1433, 0.3491, 0.1127, 0.4128, 0.1127, 0.4128, 0.1433, 0.3491, 0.1394, 0.2164, 0.1717, 0.156, 0.1717, 0.156, 0.1394, 0.2164, 0.1391, 0.09076, 0.1089, 0.1552, 0.1089, 0.1552, 0.1391, 0.09076, 0.1087, 0.7799, 0.1389, 0.7152, 0.1389, 0.7152, 0.1087, 0.7799, 0.1123, 0.6621, 0.08027, 0.723, 0.08027, 0.723, 0.1123, 0.6621, 0.1057, 0.524, 0.1369, 0.4614, 0.1369, 0.4614, 0.1057, 0.524, 0.1127, 0.4128, 0.08176, 0.476, 0.08176, 0.476, 0.1127, 0.4128, 0.1072, 0.277, 0.1394, 0.2164, 0.1394, 0.2164, 0.1072, 0.277, 0.1089, 0.1552, 0.0788, 0.2201, 0.0788, 0.2201, 0.1089, 0.1552, 0.07864, 0.8448, 0.1087, 0.7799, 0.1087, 0.7799, 0.07864, 0.8448, 0.08027, 0.723, 0.04807, 0.7836, 0.04807, 0.7836, 0.08027, 0.723, 0.07483, 0.5872, 0.1057, 0.524, 0.1057, 0.524, 0.07483, 0.5872, 0.08176, 0.476, 0.05056, 0.5386, 0.05056, 0.5386, 0.08176, 0.476, 0.07521, 0.3379, 0.1072, 0.277, 0.1072, 0.277, 0.07521, 0.3379, 0.0788, 0.2201, 0.04865, 0.2848, 0.04865, 0.2848, 0.0788, 0.2201, 0.04837, 0.9092, 0.07864, 0.8448, 0.07864, 0.8448, 0.04837, 0.9092, 0.04807, 0.7836, 0.01576, 0.844, 0.01576, 0.844, 0.04807, 0.7836, 0.04421, 0.6509, 0.07483, 0.5872, 0.07483, 0.5872, 0.04421, 0.6509, 0.05056, 0.5386, 0.01906, 0.6006, 0.01906, 0.6006, 0.05056, 0.5386, 0.04344, 0.3994, 0.07521, 0.3379, 0.07521, 0.3379, 0.04344, 0.3994, 0.04865, 0.2848, 0.01829, 0.3491, 0.01829, 0.3491, 0.04865, 0.2848, 0.07909, 0.09569, 0.0542, 0.02928, 0.0542, 0.02928, 0.07909, 0.09569, 0.04674, 0.156, 0.07909, 0.09569, 0.07909, 0.09569, 0.04674, 0.156, 0.0542, 0.02928, 0.01413, 0.09076, 0.01413, 0.09076, 0.0542, 0.02928, 1.0, 0.9375, 0.5248, 0.9068, 0.5248, 0.9068, 1.0, 0.9375, 0.9834, 0.9043, 1.0, 0.9375, 1.0, 0.9375, 0.9834, 0.9043, 0.01576, 0.844, 0.9834, 0.9043, 0.9834, 0.9043, 0.01576, 0.844, 1.0, 0.6875, 0.1219, 0.6308, 0.1219, 0.6308, 1.0, 0.6875, 0.01906, 0.6006, 0.9873, 0.6621, 0.9873, 0.6621, 0.01906, 0.6006, 1.0, 0.4375, 0.0314, 0.375, 0.0314, 0.375, 1.0, 0.4375, 0.01829, 0.3491, 0.9877, 0.4128, 0.9877, 0.4128, 0.01829, 0.3491, 1.0, 0.1875, 0.2694, 0.1404, 0.2694, 0.1404, 1.0, 0.1875, 0.01413, 0.09076, 0.9839, 0.1552, 0.9839, 0.1552, 0.01413, 0.09076, 0.9688, 0.75, 0.9948, 0.6979, 0.9948, 0.6979, 0.9688, 0.75, 0.9873, 0.6621, 0.9553, 0.723, 0.9553, 0.723, 0.9873, 0.6621, 0.9687, 0.5, 1.0, 0.4375, 1.0, 0.4375, 0.9687, 0.5, 0.9877, 0.4128, 0.9568, 0.476, 0.9568, 0.476, 0.9877, 0.4128, 0.9688, 0.25, 0.9958, 0.1958, 0.9958, 0.1958, 0.9688, 0.25, 0.9839, 0.1552, 0.9538, 0.2201, 0.9538, 0.2201, 0.9839, 0.1552, 0.9536, 0.8448, 0.9837, 0.7799, 0.9837, 0.7799, 0.9536, 0.8448, 0.9553, 0.723, 0.9231, 0.7836, 0.9231, 0.7836, 0.9553, 0.723, 0.9498, 0.5872, 0.9807, 0.524, 0.9807, 0.524, 0.9498, 0.5872, 0.9568, 0.476, 0.9256, 0.5386, 0.9256, 0.5386, 0.9568, 0.476, 0.9502, 0.3379, 0.9822, 0.277, 0.9822, 0.277, 0.9502, 0.3379, 0.9538, 0.2201, 0.9236, 0.2848, 0.9236, 0.2848, 0.9538, 0.2201, 0.9234, 0.9092, 0.9536, 0.8448, 0.9536, 0.8448, 0.9234, 0.9092, 0.9231, 0.7836, 0.8908, 0.844, 0.8908, 0.844, 0.9231, 0.7836, 0.9192, 0.6509, 0.9498, 0.5872, 0.9498, 0.5872, 0.9192, 0.6509, 0.9256, 0.5386, 0.8941, 0.6006, 0.8941, 0.6006, 0.9256, 0.5386, 0.9184, 0.3994, 0.9502, 0.3379, 0.9502, 0.3379, 0.9184, 0.3994, 0.9236, 0.2848, 0.8933, 0.3491, 0.8933, 0.3491, 0.9236, 0.2848, 0.9541, 0.09569, 0.9292, 0.02928, 0.9292, 0.02928, 0.9541, 0.09569, 0.9217, 0.156, 0.9541, 0.09569, 0.9541, 0.09569, 0.9217, 0.156, 0.9292, 0.02928, 0.8891, 0.09076, 0.8891, 0.09076, 0.9292, 0.02928, 0.8833, 0.9707, 0.9234, 0.9092, 0.9234, 0.9092, 0.8833, 0.9707, 0.8584, 0.9043, 0.8833, 0.9707, 0.8833, 0.9707, 0.8584, 0.9043, 0.8908, 0.844, 0.8584, 0.9043, 0.8584, 0.9043, 0.8908, 0.844, 0.8889, 0.7152, 0.9192, 0.6509, 0.9192, 0.6509, 0.8889, 0.7152, 0.8941, 0.6006, 0.8623, 0.6621, 0.8623, 0.6621, 0.8941, 0.6006, 0.8869, 0.4614, 0.9184, 0.3994, 0.9184, 0.3994, 0.8869, 0.4614, 0.8933, 0.3491, 0.8627, 0.4128, 0.8627, 0.4128, 0.8933, 0.3491, 0.8894, 0.2164, 0.9217, 0.156, 0.9217, 0.156, 0.8894, 0.2164, 0.8891, 0.09076, 0.8589, 0.1552, 0.8589, 0.1552, 0.8891, 0.09076, 0.8587, 0.7799, 0.8889, 0.7152, 0.8889, 0.7152, 0.8587, 0.7799, 0.8623, 0.6621, 0.8303, 0.723, 0.8303, 0.723, 0.8623, 0.6621, 0.8557, 0.524, 0.8869, 0.4614, 0.8869, 0.4614, 0.8557, 0.524, 0.8627, 0.4128, 0.8318, 0.476, 0.8318, 0.476, 0.8627, 0.4128, 0.8572, 0.277, 0.8894, 0.2164, 0.8894, 0.2164, 0.8572, 0.277, 0.8589, 0.1552, 0.8288, 0.2201, 0.8288, 0.2201, 0.8589, 0.1552, 0.8286, 0.8448, 0.8587, 0.7799, 0.8587, 0.7799, 0.8286, 0.8448, 0.8303, 0.723, 0.7981, 0.7836, 0.7981, 0.7836, 0.8303, 0.723, 0.8248, 0.5872, 0.8557, 0.524, 0.8557, 0.524, 0.8248, 0.5872, 0.8318, 0.476, 0.8006, 0.5386, 0.8006, 0.5386, 0.8318, 0.476, 0.8252, 0.3379, 0.8572, 0.277, 0.8572, 0.277, 0.8252, 0.3379, 0.8288, 0.2201, 0.7986, 0.2848, 0.7986, 0.2848, 0.8288, 0.2201, 0.7984, 0.9092, 0.8286, 0.8448, 0.8286, 0.8448, 0.7984, 0.9092, 0.7981, 0.7836, 0.7658, 0.844, 0.7658, 0.844, 0.7981, 0.7836, 0.7942, 0.6509, 0.8248, 0.5872, 0.8248, 0.5872, 0.7942, 0.6509, 0.8006, 0.5386, 0.7691, 0.6006, 0.7691, 0.6006, 0.8006, 0.5386, 0.7934, 0.3994, 0.8252, 0.3379, 0.8252, 0.3379, 0.7934, 0.3994, 0.7986, 0.2848, 0.7683, 0.3491, 0.7683, 0.3491, 0.7986, 0.2848, 0.8291, 0.09569, 0.8042, 0.02928, 0.8042, 0.02928, 0.8291, 0.09569, 0.7967, 0.156, 0.8291, 0.09569, 0.8291, 0.09569, 0.7967, 0.156, 0.8042, 0.02928, 0.7641, 0.09076, 0.7641, 0.09076, 0.8042, 0.02928, 0.7583, 0.9707, 0.7984, 0.9092, 0.7984, 0.9092, 0.7583, 0.9707, 0.7334, 0.9043, 0.7583, 0.9707, 0.7583, 0.9707, 0.7334, 0.9043, 0.7658, 0.844, 0.7334, 0.9043, 0.7334, 0.9043, 0.7658, 0.844, 0.7639, 0.7152, 0.7942, 0.6509, 0.7942, 0.6509, 0.7639, 0.7152, 0.7691, 0.6006, 0.7373, 0.6621, 0.7373, 0.6621, 0.7691, 0.6006, 0.7619, 0.4614, 0.7934, 0.3994, 0.7934, 0.3994, 0.7619, 0.4614, 0.7683, 0.3491, 0.7377, 0.4128, 0.7377, 0.4128, 0.7683, 0.3491, 0.7644, 0.2164, 0.7967, 0.156, 0.7967, 0.156, 0.7644, 0.2164, 0.7641, 0.09076, 0.7339, 0.1552, 0.7339, 0.1552, 0.7641, 0.09076, 0.7307, 0.524, 0.7619, 0.4614, 0.7619, 0.4614, 0.7307, 0.524, 0.7377, 0.4128, 0.7068, 0.476, 0.7068, 0.476, 0.7377, 0.4128])
me_sphere.update()

# ---- objects
ob_light = bpy.data.objects.new('Light', light_light)
ob_camera = bpy.data.objects.new('Camera', cam_camera)
ob_sphere = bpy.data.objects.new('Sphere', me_sphere)

# ---- transforms, parenting, visibility, modifiers, constraints
ob_light.location = (4.076, 1.005, 5.904)
ob_light.rotation_euler = (0.6503, 0.05522, 1.866)
ob_light.lock_rotations_4d = False
ob_light.empty_display_type = 'ARROWS'
ob_light.color = (0.0, 0.0, 0.0, 0.0)
ob_light.lineart.crease_threshold = 0.0
ob_camera.location = (7.359, -6.926, 4.958)
ob_camera.rotation_euler = (1.109, 0.0, 0.8149)
ob_camera.lock_rotations_4d = False
ob_camera.empty_display_type = 'ARROWS'
ob_camera.color = (0.0, 0.0, 0.0, 0.0)
ob_camera.display_type = 'WIRE'
ob_camera.lineart.crease_threshold = 0.0
ob_sphere.location = (0.0, 0.0, 0.0)

# ---- collection membership
col_collection.objects.link(ob_light)
col_collection.objects.link(ob_camera)
col_collection.objects.link(ob_sphere)

# ---- scene / render settings (as saved in the file)
scene.camera = ob_camera
scene.frame_start = 1; scene.frame_end = 250; scene.frame_set(1)
scene.render.engine = 'BLENDER_EEVEE_NEXT'
scene.cycles.sampling_pattern = 'TABULATED_SOBOL'
scene.cycles.use_light_tree = False
scene.view_settings.view_transform = 'Filmic'
bpy.context.view_layer.update()
